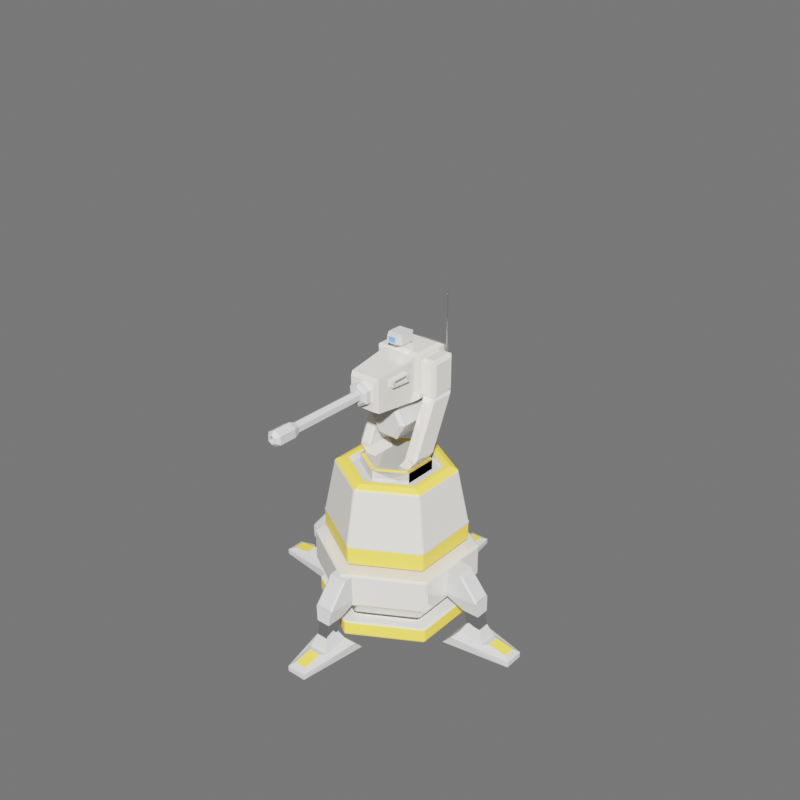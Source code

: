 # Source: Mortar.blend  (saved by Blender 2.93.20; exported with 4.5.12 LTS)
import bpy
from mathutils import Matrix  # noqa: F401  (used for matrix-valued properties, if any)

bpy.ops.wm.read_factory_settings(use_empty=True)
scene = bpy.context.scene
scene.name = 'Scene'

# ---- collections
col_collection = bpy.data.collections.new('Collection'); scene.collection.children.link(col_collection)

# ---- materials (node trees are filled in below, after node groups)
mat_base_color = bpy.data.materials.new('Base Color')
mat_base_color.use_transparent_shadow = False
mat_contrast_color = bpy.data.materials.new('Contrast Color')
mat_contrast_color.use_transparent_shadow = False
mat_shiny_metal = bpy.data.materials.new('Shiny Metal')
mat_shiny_metal.use_transparent_shadow = False
mat_dark_metal = bpy.data.materials.new('Dark Metal')
mat_dark_metal.use_transparent_shadow = False
mat_camera = bpy.data.materials.new('Camera')
mat_camera.use_transparent_shadow = False

# ---- material node trees
mat_base_color.use_nodes = True; mat_base_color.node_tree.nodes.clear()
_N = mat_base_color.node_tree.nodes; _L = mat_base_color.node_tree.links
n0 = _N.new('ShaderNodeBsdfPrincipled'); n0.name = 'Principled BSDF'; n0.location = (10, 300)
n0.distribution = 'GGX'
n0.subsurface_method = 'BURLEY'
n0.inputs[0].default_value = (0.8007, 0.7753, 0.702, 1.0)
n0.inputs[1].default_value = 0.3448
n0.inputs[2].default_value = 0.0
n0.inputs[3].default_value = 1.45
n0.inputs[27].default_value = (0.0, 0.0, 0.0, 1.0)
n0.inputs[28].default_value = 1.0
n1 = _N.new('ShaderNodeOutputMaterial'); n1.name = 'Material Output'; n1.location = (300, 300)
_L.new(n0.outputs[0], n1.inputs[0])
n1.is_active_output = True
mat_contrast_color.use_nodes = True; mat_contrast_color.node_tree.nodes.clear()
_N = mat_contrast_color.node_tree.nodes; _L = mat_contrast_color.node_tree.links
n0 = _N.new('ShaderNodeBsdfPrincipled'); n0.name = 'Principled BSDF'; n0.location = (10, 300)
n0.distribution = 'GGX'
n0.subsurface_method = 'BURLEY'
n0.inputs[0].default_value = (0.8, 0.555, 0.05707, 1.0)
n0.inputs[3].default_value = 1.45
n0.inputs[27].default_value = (0.0, 0.0, 0.0, 1.0)
n0.inputs[28].default_value = 1.0
n1 = _N.new('ShaderNodeOutputMaterial'); n1.name = 'Material Output'; n1.location = (300, 300)
_L.new(n0.outputs[0], n1.inputs[0])
n1.is_active_output = True
mat_shiny_metal.use_nodes = True; mat_shiny_metal.node_tree.nodes.clear()
_N = mat_shiny_metal.node_tree.nodes; _L = mat_shiny_metal.node_tree.links
n0 = _N.new('ShaderNodeBsdfPrincipled'); n0.name = 'Principled BSDF'; n0.location = (10, 300)
n0.distribution = 'GGX'
n0.subsurface_method = 'BURLEY'
n0.inputs[1].default_value = 1.0
n0.inputs[2].default_value = 0.0
n0.inputs[3].default_value = 1.45
n0.inputs[27].default_value = (0.0, 0.0, 0.0, 1.0)
n0.inputs[28].default_value = 1.0
n1 = _N.new('ShaderNodeOutputMaterial'); n1.name = 'Material Output'; n1.location = (300, 300)
_L.new(n0.outputs[0], n1.inputs[0])
n1.is_active_output = True
mat_dark_metal.use_nodes = True; mat_dark_metal.node_tree.nodes.clear()
_N = mat_dark_metal.node_tree.nodes; _L = mat_dark_metal.node_tree.links
n0 = _N.new('ShaderNodeBsdfPrincipled'); n0.name = 'Principled BSDF'; n0.location = (10, 300)
n0.distribution = 'GGX'
n0.subsurface_method = 'BURLEY'
n0.inputs[0].default_value = (0.448, 0.448, 0.448, 1.0)
n0.inputs[3].default_value = 1.45
n0.inputs[27].default_value = (0.0, 0.0, 0.0, 1.0)
n0.inputs[28].default_value = 1.0
n1 = _N.new('ShaderNodeOutputMaterial'); n1.name = 'Material Output'; n1.location = (300, 300)
_L.new(n0.outputs[0], n1.inputs[0])
n1.is_active_output = True
mat_camera.use_nodes = True; mat_camera.node_tree.nodes.clear()
_N = mat_camera.node_tree.nodes; _L = mat_camera.node_tree.links
n0 = _N.new('ShaderNodeBsdfPrincipled'); n0.name = 'Principled BSDF'; n0.location = (10, 300)
n0.distribution = 'GGX'
n0.subsurface_method = 'BURLEY'
n0.inputs[0].default_value = (0.1033, 0.2736, 0.7613, 1.0)
n0.inputs[2].default_value = 0.0
n0.inputs[3].default_value = 1.45
n0.inputs[27].default_value = (0.0, 0.0, 0.0, 1.0)
n0.inputs[28].default_value = 1.0
n1 = _N.new('ShaderNodeOutputMaterial'); n1.name = 'Material Output'; n1.location = (300, 300)
_L.new(n0.outputs[0], n1.inputs[0])
n1.is_active_output = True

# ---- world
world_world = bpy.data.worlds.new('World'); scene.world = world_world
world_world.use_nodes = True; world_world.node_tree.nodes.clear()
_N = world_world.node_tree.nodes; _L = world_world.node_tree.links
n0 = _N.new('ShaderNodeOutputWorld'); n0.name = 'World Output'; n0.location = (300, 300)
n1 = _N.new('ShaderNodeBackground'); n1.name = 'Background'; n1.location = (10, 300)
n1.inputs[0].default_value = (0.05088, 0.05088, 0.05088, 1.0)
_L.new(n1.outputs[0], n0.inputs[0])
n0.is_active_output = True
world_world.color = (0.05088, 0.05088, 0.05088)
world_world.use_sun_shadow = False
world_world.sun_shadow_jitter_overblur = 0.0

# ---- meshes
me_cylinder = bpy.data.meshes.new('Cylinder')
me_cylinder.from_pydata([(0.0, 0.06387, -0.5), (0.0, 0.1639, -0.5), (0.433, 0.06387, -0.25), (0.433, 0.1639, -0.25), (0.433, 0.06387, 0.25), (0.433, 0.1639, 0.25), (-4.371e-08, 0.06387, 0.5), (-4.371e-08, 0.1639, 0.5), (-0.433, 0.06387, 0.25), (-0.433, 0.1639, 0.25), (-0.433, 0.06387, -0.25), (-0.433, 0.1639, -0.25), (0.3406, 0.1639, -0.1967), (-3.16e-09, 0.1639, -0.3933), (0.3406, 0.1639, 0.1967), (-3.754e-08, 0.1639, 0.3933), (-0.3406, 0.1639, 0.1967), (-0.3406, 0.1639, -0.1967), (0.3406, 0.2391, -0.1967), (-3.509e-09, 0.2391, -0.3933), (0.3406, 0.2391, 0.1967), (-3.789e-08, 0.2391, 0.3933), (-0.3406, 0.2391, 0.1967), (-0.3406, 0.2391, -0.1967), (0.3762, 0.2391, -0.2172), (-2.837e-09, 0.2391, -0.4344), (0.3762, 0.2391, 0.2172), (-4.082e-08, 0.2391, 0.4344), (-0.3762, 0.2391, 0.2172), (-0.3762, 0.2391, -0.2172), (0.3762, 0.2646, -0.2172), (-2.934e-09, 0.2646, -0.4344), (0.3762, 0.2646, 0.2172), (-4.091e-08, 0.2646, 0.4344), (-0.3762, 0.2646, 0.2172), (-0.3762, 0.2646, -0.2172), (0.3376, 0.2646, -0.1949), (-3.653e-09, 0.2646, -0.3898), (0.3376, 0.2646, 0.1949), (-3.773e-08, 0.2646, 0.3898), (-0.3376, 0.2646, 0.1949), (-0.3376, 0.2646, -0.1949), (0.3376, 0.3045, -0.1949), (-3.277e-09, 0.3045, -0.3898), (0.3376, 0.3045, 0.1949), (-3.736e-08, 0.3045, 0.3898), (-0.3376, 0.3045, 0.1949), (-0.3376, 0.3045, -0.1949), (0.4541, 0.3045, -0.2622), (-9.788e-10, 0.3045, -0.5244), (0.4541, 0.3045, 0.2622), (-4.682e-08, 0.3045, 0.5244), (-0.4541, 0.3045, 0.2622), (-0.4541, 0.3045, -0.2622), (0.4541, 0.5244, -0.2622), (-1.876e-09, 0.5244, -0.5244), (0.4541, 0.5244, 0.2622), (-4.772e-08, 0.5244, 0.5244), (-0.4541, 0.5244, 0.2622), (-0.4541, 0.5244, -0.2622), (0.2924, 0.5244, -0.1688), (-8.285e-09, 0.5244, -0.3376), (0.2924, 0.5244, 0.1688), (-3.78e-08, 0.5244, 0.3376), (-0.2924, 0.5244, 0.1688), (-0.2924, 0.5244, -0.1688), (0.2924, 0.562, -0.1688), (-1.113e-08, 0.562, -0.3376), (0.2924, 0.562, 0.1688), (-4.064e-08, 0.562, 0.3376), (-0.2924, 0.562, 0.1688), (-0.2924, 0.562, -0.1688), (0.3955, 0.562, -0.2283), (-8.042e-09, 0.562, -0.4567), (0.3955, 0.562, 0.2283), (-4.797e-08, 0.562, 0.4567), (-0.3955, 0.562, 0.2283), (-0.3955, 0.562, -0.2283), (0.3955, 0.6915, -0.2283), (-1.338e-08, 0.6915, -0.4567), (0.3955, 0.6915, 0.2283), (-5.331e-08, 0.6915, 0.4567), (-0.3955, 0.6915, 0.2283), (-0.3955, 0.6915, -0.2283), (0.3955, 0.6915, -0.2283), (-1.338e-08, 0.6915, -0.4567), (0.3955, 0.6915, 0.2283), (-5.331e-08, 0.6915, 0.4567), (-0.3955, 0.6915, 0.2283), (-0.3955, 0.6915, -0.2283), (0.3331, 1.054, -0.1923), (-2.281e-08, 1.054, -0.3847), (0.3331, 1.054, 0.1923), (-5.644e-08, 1.054, 0.3847), (-0.3331, 1.054, 0.1923), (-0.3331, 1.054, -0.1923), (0.2897, 1.074, -0.1672), (-2.242e-08, 1.074, -0.3345), (0.2897, 1.074, 0.1672), (-5.167e-08, 1.074, 0.3345), (-0.2897, 1.074, 0.1672), (-0.2897, 1.074, -0.1672), (0.2486, 1.074, -0.1435), (-2.206e-08, 1.074, -0.287), (0.2486, 1.074, 0.1435), (-4.715e-08, 1.074, 0.287), (-0.2486, 1.074, 0.1435), (-0.2486, 1.074, -0.1435), (0.2486, 1.044, -0.1435), (-2.206e-08, 1.044, -0.287), (0.2486, 1.044, 0.1435), (-4.715e-08, 1.044, 0.287), (-0.2486, 1.044, 0.1435), (-0.2486, 1.044, -0.1435), (0.0, 1.026, -0.2477), (0.2145, 1.026, -0.1238), (0.2145, 1.026, 0.1238), (-2.165e-08, 1.026, 0.2477), (-0.2145, 1.026, 0.1238), (-0.2145, 1.026, -0.1238), (-1.109e-09, 0.04528, -0.4442), (0.3847, 0.04528, -0.2221), (0.3847, 0.04528, 0.2221), (-3.994e-08, 0.04528, 0.4442), (-0.3847, 0.04528, 0.2221), (-0.3847, 0.04528, -0.2221)], [], [(0, 1, 3, 2), (2, 3, 5, 4), (4, 5, 7, 6), (6, 7, 9, 8), (5, 3, 12, 14), (8, 9, 11, 10), (10, 11, 1, 0), (4, 6, 123, 122), (15, 14, 20, 21), (11, 9, 16, 17), (3, 1, 13, 12), (7, 5, 14, 15), (1, 11, 17, 13), (9, 7, 15, 16), (20, 18, 24, 26), (12, 13, 19, 18), (13, 17, 23, 19), (16, 15, 21, 22), (14, 12, 18, 20), (17, 16, 22, 23), (24, 25, 31, 30), (23, 22, 28, 29), (21, 20, 26, 27), (18, 19, 25, 24), (19, 23, 29, 25), (22, 21, 27, 28), (35, 34, 40, 41), (25, 29, 35, 31), (28, 27, 33, 34), (26, 24, 30, 32), (29, 28, 34, 35), (27, 26, 32, 33), (37, 41, 47, 43), (33, 32, 38, 39), (30, 31, 37, 36), (31, 35, 41, 37), (34, 33, 39, 40), (32, 30, 36, 38), (47, 46, 52, 53), (40, 39, 45, 46), (38, 36, 42, 44), (41, 40, 46, 47), (39, 38, 44, 45), (36, 37, 43, 42), (49, 53, 59, 55), (45, 44, 50, 51), (42, 43, 49, 48), (43, 47, 53, 49), (46, 45, 51, 52), (44, 42, 48, 50), (59, 58, 64, 65), (52, 51, 57, 58), (50, 48, 54, 56), (53, 52, 58, 59), (51, 50, 56, 57), (48, 49, 55, 54), (61, 65, 71, 67), (57, 56, 62, 63), (54, 55, 61, 60), (55, 59, 65, 61), (58, 57, 63, 64), (56, 54, 60, 62), (71, 70, 76, 77), (64, 63, 69, 70), (62, 60, 66, 68), (65, 64, 70, 71), (63, 62, 68, 69), (60, 61, 67, 66), (76, 75, 81, 82), (69, 68, 74, 75), (66, 67, 73, 72), (67, 71, 77, 73), (70, 69, 75, 76), (68, 66, 72, 74), (81, 80, 86, 87), (74, 72, 78, 80), (77, 76, 82, 83), (75, 74, 80, 81), (72, 73, 79, 78), (73, 77, 83, 79), (86, 84, 90, 92), (78, 79, 85, 84), (79, 83, 89, 85), (82, 81, 87, 88), (80, 78, 84, 86), (83, 82, 88, 89), (90, 91, 97, 96), (89, 88, 94, 95), (87, 86, 92, 93), (84, 85, 91, 90), (85, 89, 95, 91), (88, 87, 93, 94), (101, 100, 106, 107), (91, 95, 101, 97), (94, 93, 99, 100), (92, 90, 96, 98), (95, 94, 100, 101), (93, 92, 98, 99), (103, 107, 113, 109), (99, 98, 104, 105), (96, 97, 103, 102), (97, 101, 107, 103), (100, 99, 105, 106), (98, 96, 102, 104), (108, 109, 113, 112, 111, 110), (106, 105, 111, 112), (104, 102, 108, 110), (107, 106, 112, 113), (105, 104, 110, 111), (102, 103, 109, 108), (114, 115, 116, 117, 118, 119), (120, 121, 122, 123, 124, 125), (10, 0, 120, 125), (6, 8, 124, 123), (2, 4, 122, 121), (8, 10, 125, 124), (0, 2, 121, 120)])
me_cylinder.polygons.foreach_set('material_index', [1, 1, 1, 1, 0, 1, 1, 0, 2, 0, 0, 0, 0, 0, 0, 2, 2, 2, 2, 2, 1, 0, 0, 0, 0, 2, 0, 1, 1, 1, 1, 1, 2, 0, 0, 0, 2, 0, 0, 2, 2, 2, 2, 2, 0, 0, 0, 0, 0, 0, 0, 0, 0, 0, 0, 0, 2, 0, 0, 0, 0, 0, 1, 2, 2, 2, 2, 2, 1, 1, 1, 1, 1, 1, 0, 1, 1, 1, 1, 1, 0, 0, 0, 0, 0, 0, 1, 0, 0, 0, 0, 0, 1, 1, 1, 1, 1, 1, 0, 1, 1, 1, 1, 1, 3, 0, 0, 0, 0, 0, 0, 0, 0, 0, 0, 0, 0])
_uv = me_cylinder.uv_layers.new(name='UVMap')
_uv.uv.foreach_set('vector', [1.0, 0.5, 1.0, 1.0, 0.8333, 1.0, 0.8333, 0.5, 0.8333, 0.5, 0.8333, 1.0, 0.6667, 1.0, 0.6667, 0.5, 0.6667, 0.5, 0.6667, 1.0, 0.5, 1.0, 0.5, 0.5, 0.5, 0.5, 0.5, 1.0, 0.3333, 1.0, 0.3333, 0.5, 0.6667, 1.0, 0.8333, 1.0, 0.8333, 1.0, 0.6667, 1.0, 0.3333, 0.5, 0.3333, 1.0, 0.1667, 1.0, 0.1667, 0.5, 0.1667, 0.5, 0.1667, 1.0, -8.941e-08, 1.0, -8.941e-08, 0.5, 0.6667, 0.5, 0.5, 0.5, 0.5, 0.5, 0.6667, 0.5, 0.5, 1.0, 0.6667, 1.0, 0.6667, 1.0, 0.5, 1.0, 0.1667, 1.0, 0.3333, 1.0, 0.3333, 1.0, 0.1667, 1.0, 0.8333, 1.0, 1.0, 1.0, 1.0, 1.0, 0.8333, 1.0, 0.5, 1.0, 0.6667, 1.0, 0.6667, 1.0, 0.5, 1.0, -8.941e-08, 1.0, 0.1667, 1.0, 0.1667, 1.0, -8.941e-08, 1.0, 0.3333, 1.0, 0.5, 1.0, 0.5, 1.0, 0.3333, 1.0, 0.6667, 1.0, 0.8333, 1.0, 0.8333, 1.0, 0.6667, 1.0, 0.8333, 1.0, 1.0, 1.0, 1.0, 1.0, 0.8333, 1.0, -8.941e-08, 1.0, 0.1667, 1.0, 0.1667, 1.0, -8.941e-08, 1.0, 0.3333, 1.0, 0.5, 1.0, 0.5, 1.0, 0.3333, 1.0, 0.6667, 1.0, 0.8333, 1.0, 0.8333, 1.0, 0.6667, 1.0, 0.1667, 1.0, 0.3333, 1.0, 0.3333, 1.0, 0.1667, 1.0, 0.8333, 1.0, 1.0, 1.0, 1.0, 1.0, 0.8333, 1.0, 0.1667, 1.0, 0.3333, 1.0, 0.3333, 1.0, 0.1667, 1.0, 0.5, 1.0, 0.6667, 1.0, 0.6667, 1.0, 0.5, 1.0, 0.8333, 1.0, 1.0, 1.0, 1.0, 1.0, 0.8333, 1.0, -8.941e-08, 1.0, 0.1667, 1.0, 0.1667, 1.0, -8.941e-08, 1.0, 0.3333, 1.0, 0.5, 1.0, 0.5, 1.0, 0.3333, 1.0, 0.1667, 1.0, 0.3333, 1.0, 0.3333, 1.0, 0.1667, 1.0, -8.941e-08, 1.0, 0.1667, 1.0, 0.1667, 1.0, -8.941e-08, 1.0, 0.3333, 1.0, 0.5, 1.0, 0.5, 1.0, 0.3333, 1.0, 0.6667, 1.0, 0.8333, 1.0, 0.8333, 1.0, 0.6667, 1.0, 0.1667, 1.0, 0.3333, 1.0, 0.3333, 1.0, 0.1667, 1.0, 0.5, 1.0, 0.6667, 1.0, 0.6667, 1.0, 0.5, 1.0, -8.941e-08, 1.0, 0.1667, 1.0, 0.1667, 1.0, -8.941e-08, 1.0, 0.5, 1.0, 0.6667, 1.0, 0.6667, 1.0, 0.5, 1.0, 0.8333, 1.0, 1.0, 1.0, 1.0, 1.0, 0.8333, 1.0, -8.941e-08, 1.0, 0.1667, 1.0, 0.1667, 1.0, -8.941e-08, 1.0, 0.3333, 1.0, 0.5, 1.0, 0.5, 1.0, 0.3333, 1.0, 0.6667, 1.0, 0.8333, 1.0, 0.8333, 1.0, 0.6667, 1.0, 0.1667, 1.0, 0.3333, 1.0, 0.3333, 1.0, 0.1667, 1.0, 0.3333, 1.0, 0.5, 1.0, 0.5, 1.0, 0.3333, 1.0, 0.6667, 1.0, 0.8333, 1.0, 0.8333, 1.0, 0.6667, 1.0, 0.1667, 1.0, 0.3333, 1.0, 0.3333, 1.0, 0.1667, 1.0, 0.5, 1.0, 0.6667, 1.0, 0.6667, 1.0, 0.5, 1.0, 0.8333, 1.0, 1.0, 1.0, 1.0, 1.0, 0.8333, 1.0, -8.941e-08, 1.0, 0.1667, 1.0, 0.1667, 1.0, -8.941e-08, 1.0, 0.5, 1.0, 0.6667, 1.0, 0.6667, 1.0, 0.5, 1.0, 0.8333, 1.0, 1.0, 1.0, 1.0, 1.0, 0.8333, 1.0, -8.941e-08, 1.0, 0.1667, 1.0, 0.1667, 1.0, -8.941e-08, 1.0, 0.3333, 1.0, 0.5, 1.0, 0.5, 1.0, 0.3333, 1.0, 0.6667, 1.0, 0.8333, 1.0, 0.8333, 1.0, 0.6667, 1.0, 0.1667, 1.0, 0.3333, 1.0, 0.3333, 1.0, 0.1667, 1.0, 0.3333, 1.0, 0.5, 1.0, 0.5, 1.0, 0.3333, 1.0, 0.6667, 1.0, 0.8333, 1.0, 0.8333, 1.0, 0.6667, 1.0, 0.1667, 1.0, 0.3333, 1.0, 0.3333, 1.0, 0.1667, 1.0, 0.5, 1.0, 0.6667, 1.0, 0.6667, 1.0, 0.5, 1.0, 0.8333, 1.0, 1.0, 1.0, 1.0, 1.0, 0.8333, 1.0, -8.941e-08, 1.0, 0.1667, 1.0, 0.1667, 1.0, -8.941e-08, 1.0, 0.5, 1.0, 0.6667, 1.0, 0.6667, 1.0, 0.5, 1.0, 0.8333, 1.0, 1.0, 1.0, 1.0, 1.0, 0.8333, 1.0, -8.941e-08, 1.0, 0.1667, 1.0, 0.1667, 1.0, -8.941e-08, 1.0, 0.3333, 1.0, 0.5, 1.0, 0.5, 1.0, 0.3333, 1.0, 0.6667, 1.0, 0.8333, 1.0, 0.8333, 1.0, 0.6667, 1.0, 0.1667, 1.0, 0.3333, 1.0, 0.3333, 1.0, 0.1667, 1.0, 0.3333, 1.0, 0.5, 1.0, 0.5, 1.0, 0.3333, 1.0, 0.6667, 1.0, 0.8333, 1.0, 0.8333, 1.0, 0.6667, 1.0, 0.1667, 1.0, 0.3333, 1.0, 0.3333, 1.0, 0.1667, 1.0, 0.5, 1.0, 0.6667, 1.0, 0.6667, 1.0, 0.5, 1.0, 0.8333, 1.0, 1.0, 1.0, 1.0, 1.0, 0.8333, 1.0, 0.3333, 1.0, 0.5, 1.0, 0.5, 1.0, 0.3333, 1.0, 0.5, 1.0, 0.6667, 1.0, 0.6667, 1.0, 0.5, 1.0, 0.8333, 1.0, 1.0, 1.0, 1.0, 1.0, 0.8333, 1.0, -8.941e-08, 1.0, 0.1667, 1.0, 0.1667, 1.0, -8.941e-08, 1.0, 0.3333, 1.0, 0.5, 1.0, 0.5, 1.0, 0.3333, 1.0, 0.6667, 1.0, 0.8333, 1.0, 0.8333, 1.0, 0.6667, 1.0, 0.5, 1.0, 0.6667, 1.0, 0.6667, 1.0, 0.5, 1.0, 0.6667, 1.0, 0.8333, 1.0, 0.8333, 1.0, 0.6667, 1.0, 0.1667, 1.0, 0.3333, 1.0, 0.3333, 1.0, 0.1667, 1.0, 0.5, 1.0, 0.6667, 1.0, 0.6667, 1.0, 0.5, 1.0, 0.8333, 1.0, 1.0, 1.0, 1.0, 1.0, 0.8333, 1.0, -8.941e-08, 1.0, 0.1667, 1.0, 0.1667, 1.0, -8.941e-08, 1.0, 0.6667, 1.0, 0.8333, 1.0, 0.8333, 1.0, 0.6667, 1.0, 0.8333, 1.0, 1.0, 1.0, 1.0, 1.0, 0.8333, 1.0, -8.941e-08, 1.0, 0.1667, 1.0, 0.1667, 1.0, -8.941e-08, 1.0, 0.3333, 1.0, 0.5, 1.0, 0.5, 1.0, 0.3333, 1.0, 0.6667, 1.0, 0.8333, 1.0, 0.8333, 1.0, 0.6667, 1.0, 0.1667, 1.0, 0.3333, 1.0, 0.3333, 1.0, 0.1667, 1.0, 0.8333, 1.0, 1.0, 1.0, 1.0, 1.0, 0.8333, 1.0, 0.1667, 1.0, 0.3333, 1.0, 0.3333, 1.0, 0.1667, 1.0, 0.5, 1.0, 0.6667, 1.0, 0.6667, 1.0, 0.5, 1.0, 0.8333, 1.0, 1.0, 1.0, 1.0, 1.0, 0.8333, 1.0, -8.941e-08, 1.0, 0.1667, 1.0, 0.1667, 1.0, -8.941e-08, 1.0, 0.3333, 1.0, 0.5, 1.0, 0.5, 1.0, 0.3333, 1.0, 0.1667, 1.0, 0.3333, 1.0, 0.3333, 1.0, 0.1667, 1.0, -8.941e-08, 1.0, 0.1667, 1.0, 0.1667, 1.0, -8.941e-08, 1.0, 0.3333, 1.0, 0.5, 1.0, 0.5, 1.0, 0.3333, 1.0, 0.6667, 1.0, 0.8333, 1.0, 0.8333, 1.0, 0.6667, 1.0, 0.1667, 1.0, 0.3333, 1.0, 0.3333, 1.0, 0.1667, 1.0, 0.5, 1.0, 0.6667, 1.0, 0.6667, 1.0, 0.5, 1.0, -8.941e-08, 1.0, 0.1667, 1.0, 0.1667, 1.0, -8.941e-08, 1.0, 0.5, 1.0, 0.6667, 1.0, 0.6667, 1.0, 0.5, 1.0, 0.8333, 1.0, 1.0, 1.0, 1.0, 1.0, 0.8333, 1.0, -8.941e-08, 1.0, 0.1667, 1.0, 0.1667, 1.0, -8.941e-08, 1.0, 0.3333, 1.0, 0.5, 1.0, 0.5, 1.0, 0.3333, 1.0, 0.6667, 1.0, 0.8333, 1.0, 0.8333, 1.0, 0.6667, 1.0, 0.4578, 0.37, 0.25, 0.49, 0.04215, 0.37, 0.04215, 0.13, 0.25, 0.01, 0.4578, 0.13, 0.3333, 1.0, 0.5, 1.0, 0.5, 1.0, 0.3333, 1.0, 0.6667, 1.0, 0.8333, 1.0, 0.8333, 1.0, 0.6667, 1.0, 0.1667, 1.0, 0.3333, 1.0, 0.3333, 1.0, 0.1667, 1.0, 0.5, 1.0, 0.6667, 1.0, 0.6667, 1.0, 0.5, 1.0, 0.8333, 1.0, 1.0, 1.0, 1.0, 1.0, 0.8333, 1.0, 0.75, 0.49, 0.9578, 0.37, 0.9578, 0.13, 0.75, 0.01, 0.5422, 0.13, 0.5422, 0.37, 0.75, 0.49, 0.9578, 0.37, 0.9578, 0.13, 0.75, 0.01, 0.5422, 0.13, 0.5422, 0.37, 0.1667, 0.5, -8.941e-08, 0.5, -8.941e-08, 0.5, 0.1667, 0.5, 0.5, 0.5, 0.3333, 0.5, 0.3333, 0.5, 0.5, 0.5, 0.8333, 0.5, 0.6667, 0.5, 0.6667, 0.5, 0.8333, 0.5, 0.3333, 0.5, 0.1667, 0.5, 0.1667, 0.5, 0.3333, 0.5, 1.0, 0.5, 0.8333, 0.5, 0.8333, 0.5, 1.0, 0.5])
me_cylinder.materials.append(mat_base_color)
me_cylinder.materials.append(mat_contrast_color)
me_cylinder.materials.append(mat_shiny_metal)
me_cylinder.materials.append(mat_dark_metal)
me_cylinder.materials.append(mat_camera)
me_cylinder.use_remesh_fix_poles = True
me_cylinder.use_remesh_preserve_attributes = False
me_cylinder.update()
me_cylinder_001 = bpy.data.meshes.new('Cylinder.001')
me_cylinder_001.from_pydata([(0.0, -0.02217, -0.2217), (0.0, 0.05678, -0.2217), (0.192, -0.02217, -0.1108), (0.192, 0.05678, -0.1108), (0.192, -0.02217, 0.1108), (0.192, 0.05678, 0.1108), (-1.938e-08, -0.02217, 0.2217), (-1.938e-08, 0.05678, 0.2217), (-0.192, -0.02217, 0.1108), (-0.192, 0.05678, 0.1108), (-0.192, -0.02217, -0.1108), (-0.192, 0.05678, -0.1108), (0.1728, 0.0614, -0.09977), (-9.929e-10, 0.0614, -0.1995), (0.1728, 0.0614, 0.09977), (-1.844e-08, 0.0614, 0.1995), (-0.1728, 0.0614, 0.09977), (-0.1728, 0.0614, -0.09977), (-0.1599, 0.05475, 0.08444), (-0.2068, 0.1127, 0.08444), (-0.1599, 0.05475, -0.08444), (-0.2068, 0.1127, -0.08444), (-0.08883, 0.05475, 0.08444), (-0.1357, 0.1127, 0.08444), (-0.08883, 0.05475, -0.08444), (-0.1357, 0.1127, -0.08444), (-0.2068, 0.4752, -0.08951), (-0.2068, 0.4752, -0.2584), (-0.1357, 0.4752, -0.2584), (-0.1357, 0.4752, -0.08951), (-0.2068, 0.7131, -0.08951), (-0.2068, 0.7131, -0.2584), (-0.1357, 0.7131, -0.2584), (-0.1357, 0.7131, -0.08951), (-0.1141, 0.4983, -0.242), (-0.1141, 0.4983, -0.1059), (-0.1141, 0.69, -0.242), (-0.1141, 0.69, -0.1059), (-0.2188, 0.4953, -0.1038), (-0.2188, 0.4953, -0.2441), (-0.2188, 0.6931, -0.1038), (-0.2188, 0.6931, -0.2441), (-0.2168, 0.1307, 0.0674), (-0.2168, 0.1307, -0.08469), (-0.2168, 0.4572, -0.08925), (-0.2168, 0.4572, -0.2413), (-0.1436, 0.4927, -0.08007), (-0.1989, 0.4927, -0.08007), (-0.1436, 0.6957, -0.08007), (-0.1989, 0.6957, -0.08007), (-0.1452, 0.131, 0.08484), (-0.1973, 0.131, 0.08484), (-0.1452, 0.4569, -0.07155), (-0.1973, 0.4569, -0.07155), (-0.202, 0.7195, -0.101), (-0.202, 0.7195, -0.2469), (-0.1405, 0.7195, -0.2469), (-0.1405, 0.7195, -0.101)], [], [(0, 1, 3, 2), (2, 3, 5, 4), (4, 5, 7, 6), (6, 7, 9, 8), (7, 5, 14, 15), (8, 9, 11, 10), (10, 11, 1, 0), (0, 2, 4, 6, 8, 10), (12, 13, 17, 16, 15, 14), (1, 11, 17, 13), (9, 7, 15, 16), (5, 3, 12, 14), (11, 9, 16, 17), (3, 1, 13, 12), (18, 19, 21, 20), (20, 21, 25, 24), (24, 25, 23, 22), (22, 23, 19, 18), (20, 24, 22, 18), (21, 19, 42, 43), (26, 30, 40, 38), (19, 23, 50, 51), (25, 21, 27, 28), (23, 25, 28, 29), (33, 32, 56, 57), (30, 26, 47, 49), (28, 27, 31, 32), (33, 29, 35, 37), (35, 34, 36, 37), (32, 33, 37, 36), (28, 32, 36, 34), (29, 28, 34, 35), (39, 38, 40, 41), (30, 31, 41, 40), (31, 27, 39, 41), (27, 26, 38, 39), (43, 42, 44, 45), (19, 26, 44, 42), (26, 27, 45, 44), (27, 21, 43, 45), (47, 46, 48, 49), (33, 30, 49, 48), (26, 29, 46, 47), (29, 33, 48, 46), (51, 50, 52, 53), (23, 29, 52, 50), (26, 19, 51, 53), (29, 26, 53, 52), (56, 55, 54, 57), (31, 30, 54, 55), (30, 33, 57, 54), (32, 31, 55, 56)])
me_cylinder_001.polygons.foreach_set('material_index', [4, 4, 4, 4, 0, 4, 4, 4, 4, 0, 0, 0, 0, 0, 4, 4, 4, 4, 4, 4, 4, 4, 4, 4, 4, 4, 4, 4, 4, 4, 4, 4, 4, 4, 4, 4, 4, 4, 4, 4, 4, 4, 4, 4, 4, 4, 4, 4, 4, 4, 4, 4])
_uv = me_cylinder_001.uv_layers.new(name='UVMap')
_uv.uv.foreach_set('vector', [1.0, 0.5, 1.0, 1.0, 0.8333, 1.0, 0.8333, 0.5, 0.8333, 0.5, 0.8333, 1.0, 0.6667, 1.0, 0.6667, 0.5, 0.6667, 0.5, 0.6667, 1.0, 0.5, 1.0, 0.5, 0.5, 0.5, 0.5, 0.5, 1.0, 0.3333, 1.0, 0.3333, 0.5, 0.5, 1.0, 0.6667, 1.0, 0.6667, 1.0, 0.5, 1.0, 0.3333, 0.5, 0.3333, 1.0, 0.1667, 1.0, 0.1667, 0.5, 0.1667, 0.5, 0.1667, 1.0, -8.941e-08, 1.0, -8.941e-08, 0.5, 0.75, 0.49, 0.9578, 0.37, 0.9578, 0.13, 0.75, 0.01, 0.5422, 0.13, 0.5422, 0.37, 0.4578, 0.37, 0.25, 0.49, 0.04215, 0.37, 0.04215, 0.13, 0.25, 0.01, 0.4578, 0.13, -8.941e-08, 1.0, 0.1667, 1.0, 0.1667, 1.0, -8.941e-08, 1.0, 0.3333, 1.0, 0.5, 1.0, 0.5, 1.0, 0.3333, 1.0, 0.6667, 1.0, 0.8333, 1.0, 0.8333, 1.0, 0.6667, 1.0, 0.1667, 1.0, 0.3333, 1.0, 0.3333, 1.0, 0.1667, 1.0, 0.8333, 1.0, 1.0, 1.0, 1.0, 1.0, 0.8333, 1.0, 0.375, 0.0, 0.625, 0.0, 0.625, 0.25, 0.375, 0.25, 0.375, 0.25, 0.625, 0.25, 0.625, 0.5, 0.375, 0.5, 0.375, 0.5, 0.625, 0.5, 0.625, 0.75, 0.375, 0.75, 0.375, 0.75, 0.625, 0.75, 0.625, 1.0, 0.375, 1.0, 0.125, 0.5, 0.375, 0.5, 0.375, 0.75, 0.125, 0.75, 0.625, 0.25, 0.625, 0.0, 0.625, 0.0, 0.625, 0.25, 0.625, 1.0, 0.625, 1.0, 0.625, 1.0, 0.625, 1.0, 0.625, 1.0, 0.625, 0.75, 0.625, 0.75, 0.625, 1.0, 0.625, 0.5, 0.625, 0.25, 0.625, 0.25, 0.625, 0.5, 0.625, 0.75, 0.625, 0.5, 0.625, 0.5, 0.625, 0.75, 0.625, 0.75, 0.625, 0.5, 0.625, 0.5, 0.625, 0.75, 0.625, 1.0, 0.625, 1.0, 0.625, 1.0, 0.625, 1.0, 0.625, 0.5, 0.625, 0.25, 0.625, 0.25, 0.625, 0.5, 0.625, 0.75, 0.625, 0.75, 0.625, 0.75, 0.625, 0.75, 0.625, 0.75, 0.625, 0.5, 0.625, 0.5, 0.625, 0.75, 0.625, 0.5, 0.625, 0.75, 0.625, 0.75, 0.625, 0.5, 0.625, 0.5, 0.625, 0.5, 0.625, 0.5, 0.625, 0.5, 0.625, 0.75, 0.625, 0.5, 0.625, 0.5, 0.625, 0.75, 0.625, 0.25, 0.625, 0.0, 0.625, 0.0, 0.625, 0.25, 0.875, 0.75, 0.875, 0.5, 0.875, 0.5, 0.875, 0.75, 0.625, 0.25, 0.625, 0.25, 0.625, 0.25, 0.625, 0.25, 0.625, 0.25, 0.625, 0.0, 0.625, 0.0, 0.625, 0.25, 0.625, 0.25, 0.625, 0.0, 0.625, 0.0, 0.625, 0.25, 0.625, 1.0, 0.625, 1.0, 0.625, 1.0, 0.625, 1.0, 0.625, 0.0, 0.625, 0.25, 0.625, 0.25, 0.625, 0.0, 0.625, 0.25, 0.625, 0.25, 0.625, 0.25, 0.625, 0.25, 0.625, 1.0, 0.625, 0.75, 0.625, 0.75, 0.625, 1.0, 0.625, 0.75, 0.875, 0.75, 0.875, 0.75, 0.625, 0.75, 0.625, 1.0, 0.625, 0.75, 0.625, 0.75, 0.625, 1.0, 0.625, 0.75, 0.625, 0.75, 0.625, 0.75, 0.625, 0.75, 0.625, 1.0, 0.625, 0.75, 0.625, 0.75, 0.625, 1.0, 0.625, 0.75, 0.625, 0.75, 0.625, 0.75, 0.625, 0.75, 0.625, 1.0, 0.625, 1.0, 0.625, 1.0, 0.625, 1.0, 0.625, 0.75, 0.625, 1.0, 0.625, 1.0, 0.625, 0.75, 0.625, 0.5, 0.875, 0.5, 0.875, 0.75, 0.625, 0.75, 0.875, 0.5, 0.875, 0.75, 0.875, 0.75, 0.875, 0.5, 0.875, 0.75, 0.625, 0.75, 0.625, 0.75, 0.875, 0.75, 0.625, 0.5, 0.625, 0.25, 0.625, 0.25, 0.625, 0.5])
me_cylinder_001.materials.append(mat_contrast_color)
me_cylinder_001.materials.append(mat_shiny_metal)
me_cylinder_001.materials.append(mat_dark_metal)
me_cylinder_001.materials.append(mat_camera)
me_cylinder_001.materials.append(mat_base_color)
me_cylinder_001.use_remesh_fix_poles = True
me_cylinder_001.use_remesh_preserve_attributes = False
me_cylinder_001.update()
me_cube_001 = bpy.data.meshes.new('Cube.001')
me_cube_001.from_pydata([(-0.1244, -0.1358, 0.1244), (-0.1244, 0.1358, 0.1244), (-0.1244, -0.1358, -0.1244), (-0.1244, 0.1358, -0.1244), (0.1244, -0.1358, 0.1244), (0.1244, 0.1358, 0.1244), (0.1244, -0.1358, -0.1244), (0.1244, 0.1358, -0.1244), (-0.09845, -0.108, 0.4381), (-0.09845, 0.107, 0.4381), (0.09845, 0.107, 0.4381), (0.09845, -0.108, 0.4381), (-0.09634, 0.152, 0.09634), (-0.09634, 0.152, -0.09634), (0.09634, 0.152, -0.09634), (0.09634, 0.152, 0.09634), (-0.08846, 0.09658, -0.2088), (-0.08846, -0.09658, -0.2088), (0.08846, -0.09658, -0.2088), (0.08846, 0.09658, -0.2088), (-0.07193, 0.07853, -0.2222), (-0.07193, -0.07853, -0.2222), (0.07193, -0.07853, -0.2222), (0.07193, 0.07853, -0.2222), (-0.0828, -0.09094, 0.4673), (-0.0828, 0.08988, 0.4673), (0.0828, 0.08988, 0.4673), (0.0828, -0.09094, 0.4673), (-0.06343, -0.1502, -0.1043), (-0.06343, -0.1502, 0.2404), (0.06343, -0.1502, -0.1043), (0.06343, -0.1502, 0.2404), (0.1269, -0.2601, -0.1043), (0.1269, -0.2601, 0.2404), (0.06343, -0.37, -0.1043), (0.06343, -0.37, 0.2404), (-0.06343, -0.37, -0.1043), (-0.06343, -0.37, 0.2404), (-0.1269, -0.2601, -0.1043), (-0.1269, -0.2601, 0.2404), (0.05164, -0.1707, 0.2613), (-0.05164, -0.1707, 0.2613), (0.1033, -0.2601, 0.2613), (0.05164, -0.3495, 0.2613), (-0.05164, -0.3495, 0.2613), (-0.1033, -0.2601, 0.2613), (-0.04987, -0.1737, -0.1357), (0.04987, -0.1737, -0.1357), (0.09975, -0.2601, -0.1357), (0.04987, -0.3465, -0.1357), (-0.04987, -0.3465, -0.1357), (-0.09975, -0.2601, -0.1357), (-0.06343, -0.07822, -0.1582), (0.06343, -0.07822, -0.1582), (-0.04987, -0.1017, -0.1896), (0.04987, -0.1017, -0.1896), (-0.01309, -0.1502, 0.03248), (0.01309, -0.1502, 0.03248), (0.01309, -0.1502, 0.1036), (-0.01309, -0.1502, 0.1036), (-0.01309, -0.1282, 0.03248), (0.01309, -0.1282, 0.03248), (0.01309, -0.1282, 0.1036), (-0.01309, -0.1282, 0.1036), (0.1159, 0.07576, 0.2143), (0.1159, 0.02462, 0.2143), (0.107, 0.07033, 0.3482), (0.107, 0.02986, 0.3482), (0.1381, 0.07576, 0.2157), (0.1381, 0.02462, 0.2157), (0.1292, 0.07033, 0.3497), (0.1292, 0.02986, 0.3497), (0.1369, 0.06911, 0.2331), (0.1369, 0.03124, 0.2331), (0.1303, 0.06509, 0.3323), (0.1303, 0.03512, 0.3323), (0.1133, 0.06911, 0.2316), (0.1133, 0.03124, 0.2316), (0.1067, 0.06509, 0.3307), (0.1067, 0.03512, 0.3307)], [], [(0, 1, 3, 2), (3, 7, 19, 16), (6, 7, 5, 4), (1, 0, 8, 9), (2, 6, 4, 0), (7, 3, 13, 14), (8, 11, 27, 24), (0, 4, 11, 8), (5, 1, 9, 10), (4, 5, 64, 65), (14, 13, 12, 15), (5, 7, 14, 15), (3, 1, 12, 13), (1, 5, 15, 12), (16, 19, 23, 20), (2, 3, 16, 17), (7, 6, 18, 19), (6, 2, 17, 18), (21, 20, 23, 22), (17, 16, 20, 21), (19, 18, 22, 23), (18, 17, 21, 22), (27, 26, 25, 24), (9, 8, 24, 25), (10, 9, 25, 26), (11, 10, 26, 27), (31, 30, 57, 58), (30, 31, 33, 32), (32, 33, 35, 34), (34, 35, 37, 36), (39, 37, 44, 45), (36, 37, 39, 38), (38, 39, 29, 28), (34, 36, 50, 49), (40, 41, 45, 44, 43, 42), (31, 29, 41, 40), (35, 33, 42, 43), (29, 39, 45, 41), (37, 35, 43, 44), (33, 31, 40, 42), (46, 47, 48, 49, 50, 51), (30, 32, 48, 47), (36, 38, 51, 50), (47, 46, 54, 55), (32, 34, 49, 48), (38, 28, 46, 51), (52, 53, 55, 54), (46, 28, 52, 54), (30, 47, 55, 53), (28, 30, 53, 52), (56, 59, 63, 60), (29, 31, 58, 59), (28, 29, 59, 56), (30, 28, 56, 57), (60, 63, 62, 61), (57, 56, 60, 61), (58, 57, 61, 62), (59, 58, 62, 63), (66, 67, 71, 70), (11, 4, 65, 67), (5, 10, 66, 64), (10, 11, 67, 66), (71, 69, 73, 75), (67, 65, 69, 71), (65, 64, 68, 69), (64, 66, 70, 68), (72, 74, 78, 76), (69, 68, 72, 73), (68, 70, 74, 72), (70, 71, 75, 74), (77, 76, 78, 79), (74, 75, 79, 78), (75, 73, 77, 79), (73, 72, 76, 77)])
me_cube_001.polygons.foreach_set('material_index', [0, 0, 0, 0, 0, 0, 0, 0, 0, 0, 0, 0, 0, 0, 0, 0, 0, 0, 0, 0, 0, 0, 0, 0, 0, 0, 3, 3, 3, 3, 3, 3, 3, 3, 3, 3, 3, 3, 3, 3, 3, 3, 3, 3, 3, 3, 0, 3, 3, 3, 3, 3, 3, 3, 0, 3, 3, 3, 3, 0, 0, 0, 3, 3, 3, 3, 3, 3, 3, 3, 3, 3, 3, 3])
_uv = me_cube_001.uv_layers.new(name='UVMap')
_uv.uv.foreach_set('vector', [0.375, 0.0, 0.625, 0.0, 0.625, 0.25, 0.375, 0.25, 0.625, 0.25, 0.625, 0.5, 0.625, 0.5, 0.625, 0.25, 0.375, 0.5, 0.625, 0.5, 0.625, 0.75, 0.375, 0.75, 0.625, 0.0, 0.375, 0.0, 0.375, 0.0, 0.625, 0.0, 0.125, 0.5, 0.375, 0.5, 0.375, 0.75, 0.125, 0.75, 0.625, 0.5, 0.625, 0.25, 0.625, 0.25, 0.625, 0.5, 0.125, 0.75, 0.375, 0.75, 0.375, 0.75, 0.125, 0.75, 0.125, 0.75, 0.375, 0.75, 0.375, 0.75, 0.125, 0.75, 0.625, 0.75, 0.875, 0.75, 0.875, 0.75, 0.625, 0.75, 0.375, 0.75, 0.625, 0.75, 0.625, 0.75, 0.375, 0.75, 0.625, 0.5, 0.875, 0.5, 0.875, 0.75, 0.625, 0.75, 0.625, 0.75, 0.625, 0.5, 0.625, 0.5, 0.625, 0.75, 0.625, 0.25, 0.625, 0.0, 0.625, 0.0, 0.625, 0.25, 0.875, 0.75, 0.625, 0.75, 0.625, 0.75, 0.875, 0.75, 0.625, 0.25, 0.625, 0.5, 0.625, 0.5, 0.625, 0.25, 0.375, 0.25, 0.625, 0.25, 0.625, 0.25, 0.375, 0.25, 0.625, 0.5, 0.375, 0.5, 0.375, 0.5, 0.625, 0.5, 0.375, 0.5, 0.125, 0.5, 0.125, 0.5, 0.375, 0.5, 0.375, 0.25, 0.625, 0.25, 0.625, 0.5, 0.375, 0.5, 0.375, 0.25, 0.625, 0.25, 0.625, 0.25, 0.375, 0.25, 0.625, 0.5, 0.375, 0.5, 0.375, 0.5, 0.625, 0.5, 0.375, 0.5, 0.125, 0.5, 0.125, 0.5, 0.375, 0.5, 0.375, 0.75, 0.625, 0.75, 0.625, 1.0, 0.375, 1.0, 0.625, 0.0, 0.375, 0.0, 0.375, 0.0, 0.625, 0.0, 0.625, 0.75, 0.875, 0.75, 0.875, 0.75, 0.625, 0.75, 0.375, 0.75, 0.625, 0.75, 0.625, 0.75, 0.375, 0.75, 0.8333, 1.0, 0.8333, 0.5, 0.8333, 0.5, 0.8333, 1.0, 0.8333, 0.5, 0.8333, 1.0, 0.6667, 1.0, 0.6667, 0.5, 0.6667, 0.5, 0.6667, 1.0, 0.5, 1.0, 0.5, 0.5, 0.5, 0.5, 0.5, 1.0, 0.3333, 1.0, 0.3333, 0.5, 0.1667, 1.0, 0.3333, 1.0, 0.3333, 1.0, 0.1667, 1.0, 0.3333, 0.5, 0.3333, 1.0, 0.1667, 1.0, 0.1667, 0.5, 0.1667, 0.5, 0.1667, 1.0, -8.941e-08, 1.0, -8.941e-08, 0.5, 0.5, 0.5, 0.3333, 0.5, 0.3333, 0.5, 0.5, 0.5, 0.4578, 0.37, 0.25, 0.49, 0.04215, 0.37, 0.04215, 0.13, 0.25, 0.01, 0.4578, 0.13, 0.8333, 1.0, 1.0, 1.0, 1.0, 1.0, 0.8333, 1.0, 0.5, 1.0, 0.6667, 1.0, 0.6667, 1.0, 0.5, 1.0, -8.941e-08, 1.0, 0.1667, 1.0, 0.1667, 1.0, -8.941e-08, 1.0, 0.3333, 1.0, 0.5, 1.0, 0.5, 1.0, 0.3333, 1.0, 0.6667, 1.0, 0.8333, 1.0, 0.8333, 1.0, 0.6667, 1.0, 0.75, 0.49, 0.9578, 0.37, 0.9578, 0.13, 0.75, 0.01, 0.5422, 0.13, 0.5422, 0.37, 0.8333, 0.5, 0.6667, 0.5, 0.6667, 0.5, 0.8333, 0.5, 0.3333, 0.5, 0.1667, 0.5, 0.1667, 0.5, 0.3333, 0.5, 0.9578, 0.37, 0.75, 0.49, 0.75, 0.49, 0.9578, 0.37, 0.6667, 0.5, 0.5, 0.5, 0.5, 0.5, 0.6667, 0.5, 0.1667, 0.5, -8.941e-08, 0.5, -8.941e-08, 0.5, 0.1667, 0.5, 1.0, 0.5, 0.8333, 0.5, 0.8333, 0.5, 1.0, 0.5, -8.941e-08, 0.5, -8.941e-08, 0.5, -8.941e-08, 0.5, -8.941e-08, 0.5, 0.8333, 0.5, 0.8333, 0.5, 0.8333, 0.5, 0.8333, 0.5, 1.0, 0.5, 0.8333, 0.5, 0.8333, 0.5, 1.0, 0.5, -8.941e-08, 0.5, -8.941e-08, 1.0, -8.941e-08, 1.0, -8.941e-08, 0.5, 1.0, 1.0, 0.8333, 1.0, 0.8333, 1.0, 1.0, 1.0, -8.941e-08, 0.5, -8.941e-08, 1.0, -8.941e-08, 1.0, -8.941e-08, 0.5, 0.8333, 0.5, 1.0, 0.5, 1.0, 0.5, 0.8333, 0.5, 1.0, 0.5, 1.0, 1.0, 0.8333, 1.0, 0.8333, 0.5, 0.8333, 0.5, 1.0, 0.5, 1.0, 0.5, 0.8333, 0.5, 0.8333, 1.0, 0.8333, 0.5, 0.8333, 0.5, 0.8333, 1.0, 1.0, 1.0, 0.8333, 1.0, 0.8333, 1.0, 1.0, 1.0, 0.625, 0.75, 0.375, 0.75, 0.375, 0.75, 0.625, 0.75, 0.375, 0.75, 0.375, 0.75, 0.375, 0.75, 0.375, 0.75, 0.625, 0.75, 0.625, 0.75, 0.625, 0.75, 0.625, 0.75, 0.625, 0.75, 0.375, 0.75, 0.375, 0.75, 0.625, 0.75, 0.375, 0.75, 0.375, 0.75, 0.375, 0.75, 0.375, 0.75, 0.375, 0.75, 0.375, 0.75, 0.375, 0.75, 0.375, 0.75, 0.375, 0.75, 0.625, 0.75, 0.625, 0.75, 0.375, 0.75, 0.625, 0.75, 0.625, 0.75, 0.625, 0.75, 0.625, 0.75, 0.625, 0.75, 0.625, 0.75, 0.625, 0.75, 0.625, 0.75, 0.375, 0.75, 0.625, 0.75, 0.625, 0.75, 0.375, 0.75, 0.625, 0.75, 0.625, 0.75, 0.625, 0.75, 0.625, 0.75, 0.625, 0.75, 0.375, 0.75, 0.375, 0.75, 0.625, 0.75, 0.375, 0.75, 0.625, 0.75, 0.625, 0.75, 0.375, 0.75, 0.625, 0.75, 0.375, 0.75, 0.375, 0.75, 0.625, 0.75, 0.375, 0.75, 0.375, 0.75, 0.375, 0.75, 0.375, 0.75, 0.375, 0.75, 0.625, 0.75, 0.625, 0.75, 0.375, 0.75])
me_cube_001.materials.append(mat_base_color)
me_cube_001.materials.append(mat_contrast_color)
me_cube_001.materials.append(mat_shiny_metal)
me_cube_001.materials.append(mat_dark_metal)
me_cube_001.materials.append(mat_camera)
me_cube_001.use_remesh_fix_poles = True
me_cube_001.use_remesh_preserve_attributes = False
me_cube_001.update()
me_cylinder_002 = bpy.data.meshes.new('Cylinder.002')
me_cylinder_002.from_pydata([(-0.04611, 0.02662, 0.04733), (-0.04611, -0.02662, 0.04733), (-0.04611, 0.02662, 0.04733), (-0.04611, -0.02662, 0.04733), (-5.78e-10, -0.03338, 0.04733), (0.0289, -0.01669, 0.04733), (0.0289, 0.01669, 0.04733), (-3.496e-09, 0.03338, 0.04733), (-0.0289, 0.01669, 0.04733), (-0.0289, -0.01669, 0.04733), (-5.78e-10, -0.03338, 0.5367), (0.0289, -0.01669, 0.5367), (0.0289, 0.01669, 0.5367), (-3.496e-09, 0.03338, 0.5367), (-0.0289, 0.01669, 0.5367), (-0.0289, -0.01669, 0.5367), (8.495e-11, -0.0506, 0.5801), (0.04382, -0.0253, 0.5801), (0.04382, 0.0253, 0.5801), (-4.339e-09, 0.0506, 0.5801), (-0.04382, 0.0253, 0.5801), (-0.04382, -0.0253, 0.5801), (6.14e-08, -0.0506, 0.6896), (0.04382, -0.0253, 0.6896), (0.04382, 0.0253, 0.6896), (5.698e-08, 0.0506, 0.6896), (-0.04382, 0.0253, 0.6896), (-0.04382, -0.0253, 0.6896), (5.952e-08, -0.02839, 0.7118), (0.02459, -0.0142, 0.7118), (0.02459, 0.0142, 0.7118), (5.704e-08, 0.02839, 0.7118), (-0.02459, 0.0142, 0.7118), (-0.02459, -0.0142, 0.7118), (5.91e-08, -0.02161, 0.7118), (0.01872, -0.01081, 0.7118), (0.01872, 0.01081, 0.7118), (5.721e-08, 0.02161, 0.7118), (-0.01872, 0.01081, 0.7118), (-0.01872, -0.01081, 0.7118), (1.739e-07, -0.02161, 0.637), (0.01872, -0.01081, 0.637), (0.01872, 0.01081, 0.637), (1.72e-07, 0.02161, 0.637), (-0.01872, 0.01081, 0.637), (-0.01872, -0.01081, 0.637)], [], [(0, 1, 3, 2), (8, 9, 15, 14), (15, 10, 16, 21), (6, 7, 13, 12), (4, 5, 11, 10), (9, 4, 10, 15), (7, 8, 14, 13), (5, 6, 12, 11), (20, 21, 27, 26), (13, 14, 20, 19), (11, 12, 18, 17), (14, 15, 21, 20), (12, 13, 19, 18), (10, 11, 17, 16), (27, 22, 28, 33), (18, 19, 25, 24), (16, 17, 23, 22), (21, 16, 22, 27), (19, 20, 26, 25), (17, 18, 24, 23), (32, 33, 39, 38), (25, 26, 32, 31), (23, 24, 30, 29), (26, 27, 33, 32), (24, 25, 31, 30), (22, 23, 29, 28), (39, 34, 40, 45), (30, 31, 37, 36), (28, 29, 35, 34), (33, 28, 34, 39), (31, 32, 38, 37), (29, 30, 36, 35), (40, 41, 42, 43, 44, 45), (37, 38, 44, 43), (35, 36, 42, 41), (38, 39, 45, 44), (36, 37, 43, 42), (34, 35, 41, 40)])
me_cylinder_002.polygons.foreach_set('material_index', [3, 3, 3, 3, 3, 3, 3, 3, 3, 3, 3, 3, 3, 3, 3, 3, 3, 3, 3, 3, 3, 3, 3, 3, 3, 3, 3, 3, 3, 3, 3, 3, 3, 3, 3, 3, 3, 3])
_uv = me_cylinder_002.uv_layers.new(name='UVMap')
_uv.uv.foreach_set('vector', [0.3333, 0.5, 0.1667, 0.5, 0.1667, 0.5, 0.3333, 0.5, 0.3333, 0.5, 0.1667, 0.5, 0.1667, 0.5, 0.3333, 0.5, 0.1667, 0.5, -8.941e-08, 0.5, -8.941e-08, 0.5, 0.1667, 0.5, 0.6667, 0.5, 0.5, 0.5, 0.5, 0.5, 0.6667, 0.5, 1.0, 0.5, 0.8333, 0.5, 0.8333, 0.5, 1.0, 0.5, 0.1667, 0.5, -8.941e-08, 0.5, -8.941e-08, 0.5, 0.1667, 0.5, 0.5, 0.5, 0.3333, 0.5, 0.3333, 0.5, 0.5, 0.5, 0.8333, 0.5, 0.6667, 0.5, 0.6667, 0.5, 0.8333, 0.5, 0.3333, 0.5, 0.1667, 0.5, 0.1667, 0.5, 0.3333, 0.5, 0.5, 0.5, 0.3333, 0.5, 0.3333, 0.5, 0.5, 0.5, 0.8333, 0.5, 0.6667, 0.5, 0.6667, 0.5, 0.8333, 0.5, 0.3333, 0.5, 0.1667, 0.5, 0.1667, 0.5, 0.3333, 0.5, 0.6667, 0.5, 0.5, 0.5, 0.5, 0.5, 0.6667, 0.5, 1.0, 0.5, 0.8333, 0.5, 0.8333, 0.5, 1.0, 0.5, 0.1667, 0.5, -8.941e-08, 0.5, -8.941e-08, 0.5, 0.1667, 0.5, 0.6667, 0.5, 0.5, 0.5, 0.5, 0.5, 0.6667, 0.5, 1.0, 0.5, 0.8333, 0.5, 0.8333, 0.5, 1.0, 0.5, 0.1667, 0.5, -8.941e-08, 0.5, -8.941e-08, 0.5, 0.1667, 0.5, 0.5, 0.5, 0.3333, 0.5, 0.3333, 0.5, 0.5, 0.5, 0.8333, 0.5, 0.6667, 0.5, 0.6667, 0.5, 0.8333, 0.5, 0.3333, 0.5, 0.1667, 0.5, 0.1667, 0.5, 0.3333, 0.5, 0.5, 0.5, 0.3333, 0.5, 0.3333, 0.5, 0.5, 0.5, 0.8333, 0.5, 0.6667, 0.5, 0.6667, 0.5, 0.8333, 0.5, 0.3333, 0.5, 0.1667, 0.5, 0.1667, 0.5, 0.3333, 0.5, 0.6667, 0.5, 0.5, 0.5, 0.5, 0.5, 0.6667, 0.5, 1.0, 0.5, 0.8333, 0.5, 0.8333, 0.5, 1.0, 0.5, 0.1667, 0.5, -8.941e-08, 0.5, -8.941e-08, 0.5, 0.1667, 0.5, 0.6667, 0.5, 0.5, 0.5, 0.5, 0.5, 0.6667, 0.5, 1.0, 0.5, 0.8333, 0.5, 0.8333, 0.5, 1.0, 0.5, 0.1667, 0.5, -8.941e-08, 0.5, -8.941e-08, 0.5, 0.1667, 0.5, 0.5, 0.5, 0.3333, 0.5, 0.3333, 0.5, 0.5, 0.5, 0.8333, 0.5, 0.6667, 0.5, 0.6667, 0.5, 0.8333, 0.5, 0.75, 0.49, 0.9578, 0.37, 0.9578, 0.13, 0.75, 0.01, 0.5422, 0.13, 0.5422, 0.37, 0.5, 0.5, 0.3333, 0.5, 0.3333, 0.5, 0.5, 0.5, 0.8333, 0.5, 0.6667, 0.5, 0.6667, 0.5, 0.8333, 0.5, 0.3333, 0.5, 0.1667, 0.5, 0.1667, 0.5, 0.3333, 0.5, 0.6667, 0.5, 0.5, 0.5, 0.5, 0.5, 0.6667, 0.5, 1.0, 0.5, 0.8333, 0.5, 0.8333, 0.5, 1.0, 0.5])
me_cylinder_002.materials.append(mat_base_color)
me_cylinder_002.materials.append(mat_contrast_color)
me_cylinder_002.materials.append(mat_shiny_metal)
me_cylinder_002.materials.append(mat_dark_metal)
me_cylinder_002.materials.append(mat_camera)
me_cylinder_002.use_remesh_fix_poles = True
me_cylinder_002.use_remesh_preserve_attributes = False
me_cylinder_002.update()
me_cube_002 = bpy.data.meshes.new('Cube.002')
me_cube_002.from_pydata([(0.04907, 0.002544, -0.04907), (0.02615, -0.02615, -0.02615), (0.04907, 0.002544, 0.04907), (0.02615, -0.02615, 0.02615), (-0.04907, 0.002544, -0.04907), (-0.02615, -0.02615, -0.02615), (-0.04907, 0.002544, 0.04907), (-0.02615, -0.02615, 0.02615), (0.04907, 0.06893, 0.04907), (0.04907, 0.06893, -0.04907), (-0.04907, 0.06893, 0.04907), (-0.04907, 0.06893, -0.04907), (-0.03229, 0.01389, 0.08554), (0.03229, 0.01389, 0.08554), (-0.03229, 0.05758, 0.08554), (0.03229, 0.05758, 0.08554), (-0.02713, 0.01738, 0.08554), (0.02713, 0.01738, 0.08554), (-0.02713, 0.05409, 0.08554), (0.02713, 0.05409, 0.08554), (-0.02713, 0.01738, 0.07772), (0.02713, 0.01738, 0.07772), (-0.02713, 0.05409, 0.07772), (0.02713, 0.05409, 0.07772), (0.04015, 0.008576, -0.05356), (-0.04015, 0.008576, -0.05356), (0.04015, 0.0629, -0.05356), (-0.04015, 0.0629, -0.05356), (0.04907, 0.06893, 0.04907), (0.04907, 0.06893, -0.04907), (-0.04907, 0.06893, 0.04907), (-0.04907, 0.06893, -0.04907)], [], [(0, 2, 3, 1), (2, 6, 7, 3), (6, 4, 5, 7), (4, 0, 1, 5), (0, 9, 8, 2), (7, 5, 1, 3), (10, 30, 31, 11), (6, 10, 11, 4), (11, 27, 25, 4), (8, 15, 13, 2), (15, 19, 17, 13), (6, 12, 14, 10), (2, 13, 12, 6), (10, 14, 15, 8), (16, 20, 22, 18), (13, 17, 16, 12), (12, 16, 18, 14), (14, 18, 19, 15), (21, 23, 22, 20), (18, 22, 23, 19), (19, 23, 21, 17), (17, 21, 20, 16), (25, 27, 26, 24), (4, 25, 24, 0), (0, 24, 26, 9), (9, 26, 27, 11), (28, 29, 31, 30), (9, 29, 28, 8), (11, 31, 29, 9), (8, 28, 30, 10)])
me_cube_002.polygons.foreach_set('material_index', [3, 3, 3, 3, 3, 3, 3, 3, 3, 3, 3, 3, 3, 3, 3, 3, 3, 3, 4, 3, 3, 3, 3, 3, 3, 3, 3, 3, 3, 3])
_uv = me_cube_002.uv_layers.new(name='UVMap')
_uv.uv.foreach_set('vector', [0.375, 0.0, 0.375, 0.25, 0.625, 0.25, 0.625, 0.0, 0.375, 0.25, 0.375, 0.5, 0.625, 0.5, 0.625, 0.25, 0.375, 0.5, 0.375, 0.75, 0.625, 0.75, 0.625, 0.5, 0.375, 0.75, 0.375, 1.0, 0.625, 1.0, 0.625, 0.75, 0.375, 0.0, 0.375, 0.0, 0.375, 0.25, 0.375, 0.25, 0.625, 0.5, 0.625, 0.75, 0.875, 0.75, 0.875, 0.5, 0.375, 0.5, 0.375, 0.5, 0.375, 0.75, 0.375, 0.75, 0.375, 0.5, 0.375, 0.5, 0.375, 0.75, 0.375, 0.75, 0.375, 0.75, 0.375, 0.75, 0.375, 0.75, 0.375, 0.75, 0.375, 0.25, 0.375, 0.25, 0.375, 0.25, 0.375, 0.25, 0.375, 0.25, 0.375, 0.25, 0.375, 0.25, 0.375, 0.25, 0.375, 0.5, 0.375, 0.5, 0.375, 0.5, 0.375, 0.5, 0.375, 0.25, 0.375, 0.25, 0.375, 0.5, 0.375, 0.5, 0.375, 0.5, 0.375, 0.5, 0.125, 0.5, 0.125, 0.5, 0.375, 0.5, 0.375, 0.5, 0.375, 0.5, 0.375, 0.5, 0.375, 0.25, 0.375, 0.25, 0.375, 0.5, 0.375, 0.5, 0.375, 0.5, 0.375, 0.5, 0.375, 0.5, 0.375, 0.5, 0.375, 0.5, 0.375, 0.5, 0.125, 0.5, 0.125, 0.5, 0.375, 0.25, 0.375, 0.25, 0.375, 0.5, 0.375, 0.5, 0.375, 0.5, 0.375, 0.5, 0.125, 0.5, 0.125, 0.5, 0.375, 0.25, 0.375, 0.25, 0.375, 0.25, 0.375, 0.25, 0.375, 0.25, 0.375, 0.25, 0.375, 0.5, 0.375, 0.5, 0.375, 0.75, 0.375, 0.75, 0.375, 1.0, 0.375, 1.0, 0.375, 0.75, 0.375, 0.75, 0.375, 1.0, 0.375, 1.0, 0.375, 0.0, 0.375, 0.0, 0.375, 0.0, 0.375, 0.0, 0.125, 0.75, 0.125, 0.75, 0.375, 0.75, 0.375, 0.75, 0.125, 0.5, 0.125, 0.75, 0.375, 0.75, 0.375, 0.5, 0.375, 0.0, 0.375, 0.0, 0.375, 0.25, 0.375, 0.25, 0.375, 0.75, 0.375, 0.75, 0.125, 0.75, 0.125, 0.75, 0.125, 0.5, 0.125, 0.5, 0.375, 0.5, 0.375, 0.5])
me_cube_002.materials.append(mat_base_color)
me_cube_002.materials.append(mat_contrast_color)
me_cube_002.materials.append(mat_shiny_metal)
me_cube_002.materials.append(mat_dark_metal)
me_cube_002.materials.append(mat_camera)
me_cube_002.use_remesh_fix_poles = True
me_cube_002.use_remesh_preserve_attributes = False
me_cube_002.update()
me_cylinder_011 = bpy.data.meshes.new('Cylinder.011')
me_cylinder_011.from_pydata([(0.0, 0.1087, -0.002845), (0.0, 0.5567, -0.002845), (0.002464, 0.1087, -0.001423), (0.002464, 0.5567, -0.001423), (0.002464, 0.1087, 0.001423), (0.002464, 0.5567, 0.001423), (-2.487e-10, 0.1087, 0.002845), (-2.487e-10, 0.5567, 0.002845), (-0.002464, 0.1087, 0.001423), (-0.002464, 0.5567, 0.001423), (-0.002464, 0.1087, -0.001423), (-0.002464, 0.5567, -0.001423), (0.001421, 0.5574, -0.0008206), (0.0, 0.5574, -0.001641), (0.001421, 0.5574, 0.0008204), (-1.435e-10, 0.5574, 0.001641), (-0.001421, 0.5574, 0.0008204), (-0.001421, 0.5574, -0.0008206)], [], [(0, 1, 3, 2), (2, 3, 5, 4), (4, 5, 7, 6), (6, 7, 9, 8), (3, 1, 13, 12), (8, 9, 11, 10), (10, 11, 1, 0), (0, 2, 4, 6, 8, 10), (12, 13, 17, 16, 15, 14), (7, 5, 14, 15), (1, 11, 17, 13), (9, 7, 15, 16), (5, 3, 12, 14), (11, 9, 16, 17)])
me_cylinder_011.polygons.foreach_set('use_smooth', [True] * 14)
me_cylinder_011.polygons.foreach_set('material_index', [2, 2, 2, 2, 2, 2, 2, 2, 2, 2, 2, 2, 2, 2])
_uv = me_cylinder_011.uv_layers.new(name='UVMap')
_uv.uv.foreach_set('vector', [1.0, 0.5, 1.0, 1.0, 0.8333, 1.0, 0.8333, 0.5, 0.8333, 0.5, 0.8333, 1.0, 0.6667, 1.0, 0.6667, 0.5, 0.6667, 0.5, 0.6667, 1.0, 0.5, 1.0, 0.5, 0.5, 0.5, 0.5, 0.5, 1.0, 0.3333, 1.0, 0.3333, 0.5, 0.8333, 1.0, 1.0, 1.0, 1.0, 1.0, 0.8333, 1.0, 0.3333, 0.5, 0.3333, 1.0, 0.1667, 1.0, 0.1667, 0.5, 0.1667, 0.5, 0.1667, 1.0, -8.941e-08, 1.0, -8.941e-08, 0.5, 0.75, 0.49, 0.9578, 0.37, 0.9578, 0.13, 0.75, 0.01, 0.5422, 0.13, 0.5422, 0.37, 0.4578, 0.37, 0.25, 0.49, 0.04215, 0.37, 0.04215, 0.13, 0.25, 0.01, 0.4578, 0.13, 0.5, 1.0, 0.6667, 1.0, 0.6667, 1.0, 0.5, 1.0, -8.941e-08, 1.0, 0.1667, 1.0, 0.1667, 1.0, -8.941e-08, 1.0, 0.3333, 1.0, 0.5, 1.0, 0.5, 1.0, 0.3333, 1.0, 0.6667, 1.0, 0.8333, 1.0, 0.8333, 1.0, 0.6667, 1.0, 0.1667, 1.0, 0.3333, 1.0, 0.3333, 1.0, 0.1667, 1.0])
me_cylinder_011.materials.append(mat_base_color)
me_cylinder_011.materials.append(mat_contrast_color)
me_cylinder_011.materials.append(mat_shiny_metal)
me_cylinder_011.materials.append(mat_dark_metal)
me_cylinder_011.materials.append(mat_camera)
me_cylinder_011.use_remesh_fix_poles = True
me_cylinder_011.use_remesh_preserve_attributes = False
me_cylinder_011.update()
me_sphere = bpy.data.meshes.new('Sphere')
me_sphere.from_pydata([(0.0, 0.007009, -0.002278), (0.0, 0.005963, -0.004332), (0.0, 0.004332, -0.005963), (0.0, 0.002278, -0.007009), (0.0, -1.523e-09, -0.00737), (0.0, -0.002278, -0.007009), (0.0, -0.004332, -0.005963), (0.0, -0.005963, -0.004332), (0.0, -0.007009, -0.002278), (0.00161, 0.007009, -0.00161), (0.003063, 0.005963, -0.003063), (0.004216, 0.004332, -0.004216), (0.004956, 0.002278, -0.004956), (0.005211, -1.171e-09, -0.005211), (0.004956, -0.002278, -0.004956), (0.004216, -0.004332, -0.004216), (0.003063, -0.005963, -0.003063), (0.00161, -0.007009, -0.00161), (0.002278, 0.007009, -5.14e-10), (0.004332, 0.005963, -3.434e-10), (0.005963, 0.004332, -2.974e-10), (0.007009, 0.002278, 3.731e-11), (0.00737, -3.222e-10, 4.084e-10), (0.007009, -0.002278, 9.991e-10), (0.005963, -0.004332, 1.114e-09), (0.004332, -0.005963, 1.599e-09), (0.002278, -0.007009, 1.77e-09), (0.0, -0.00737, 1.845e-09), (0.00161, 0.007009, 0.00161), (0.003063, 0.005963, 0.003063), (0.004216, 0.004332, 0.004216), (0.004956, 0.002278, 0.004956), (0.005211, 5.269e-10, 0.005211), (0.004956, -0.002278, 0.004956), (0.004216, -0.004332, 0.004216), (0.003063, -0.005963, 0.003063), (0.00161, -0.007009, 0.00161), (1.631e-11, 0.007009, 0.002278), (1.631e-11, 0.005963, 0.004332), (1.631e-11, 0.004332, 0.005963), (2.36e-10, 0.002278, 0.007009), (1.631e-11, 8.786e-10, 0.00737), (2.36e-10, -0.002278, 0.007009), (1.631e-11, -0.004332, 0.005963), (-2.033e-10, -0.005963, 0.004332), (1.631e-11, -0.007009, 0.002278), (-4.556e-10, 0.00737, -1.008e-10), (-0.00161, 0.007009, 0.00161), (-0.003063, 0.005963, 0.003063), (-0.004216, 0.004332, 0.004216), (-0.004956, 0.002278, 0.004956), (-0.005211, 5.269e-10, 0.005211), (-0.004956, -0.002278, 0.004956), (-0.004216, -0.004332, 0.004216), (-0.003063, -0.005963, 0.003063), (-0.00161, -0.007009, 0.00161), (-0.002278, 0.007009, -5.14e-10), (-0.004332, 0.005963, -3.434e-10), (-0.005963, 0.004332, -2.974e-10), (-0.007009, 0.002278, 3.731e-11), (-0.00737, -3.222e-10, 4.084e-10), (-0.007009, -0.002278, 7.794e-10), (-0.005963, -0.004332, 1.114e-09), (-0.004332, -0.005963, 1.16e-09), (-0.002278, -0.007009, 1.77e-09), (-0.00161, 0.007009, -0.00161), (-0.003063, 0.005963, -0.003063), (-0.004216, 0.004332, -0.004216), (-0.004956, 0.002278, -0.004956), (-0.005211, -1.171e-09, -0.005211), (-0.004956, -0.002278, -0.004956), (-0.004216, -0.004332, -0.004216), (-0.003063, -0.005963, -0.003063), (-0.00161, -0.007009, -0.00161)], [], [(2, 1, 10, 11), (27, 8, 17), (6, 5, 14, 15), (3, 2, 11, 12), (0, 46, 9), (7, 6, 15, 16), (4, 3, 12, 13), (1, 0, 9, 10), (8, 7, 16, 17), (5, 4, 13, 14), (11, 10, 19, 20), (27, 17, 26), (15, 14, 23, 24), (12, 11, 20, 21), (9, 46, 18), (16, 15, 24, 25), (13, 12, 21, 22), (10, 9, 18, 19), (17, 16, 25, 26), (14, 13, 22, 23), (23, 22, 32, 33), (20, 19, 29, 30), (27, 26, 36), (24, 23, 33, 34), (21, 20, 30, 31), (18, 46, 28), (25, 24, 34, 35), (22, 21, 31, 32), (19, 18, 28, 29), (26, 25, 35, 36), (29, 28, 37, 38), (36, 35, 44, 45), (33, 32, 41, 42), (30, 29, 38, 39), (27, 36, 45), (34, 33, 42, 43), (31, 30, 39, 40), (28, 46, 37), (35, 34, 43, 44), (32, 31, 40, 41), (44, 43, 53, 54), (41, 40, 50, 51), (38, 37, 47, 48), (45, 44, 54, 55), (42, 41, 51, 52), (39, 38, 48, 49), (27, 45, 55), (43, 42, 52, 53), (40, 39, 49, 50), (37, 46, 47), (50, 49, 58, 59), (47, 46, 56), (54, 53, 62, 63), (51, 50, 59, 60), (48, 47, 56, 57), (55, 54, 63, 64), (52, 51, 60, 61), (49, 48, 57, 58), (27, 55, 64), (53, 52, 61, 62), (62, 61, 70, 71), (59, 58, 67, 68), (56, 46, 65), (63, 62, 71, 72), (60, 59, 68, 69), (57, 56, 65, 66), (64, 63, 72, 73), (61, 60, 69, 70), (58, 57, 66, 67), (27, 64, 73), (67, 66, 1, 2), (27, 73, 8), (71, 70, 5, 6), (68, 67, 2, 3), (65, 46, 0), (72, 71, 6, 7), (69, 68, 3, 4), (66, 65, 0, 1), (73, 72, 7, 8), (70, 69, 4, 5)])
me_sphere.polygons.foreach_set('use_smooth', [True] * 80)
me_sphere.polygons.foreach_set('material_index', [2, 2, 2, 2, 2, 2, 2, 2, 2, 2, 2, 2, 2, 2, 2, 2, 2, 2, 2, 2, 2, 2, 2, 2, 2, 2, 2, 2, 2, 2, 2, 2, 2, 2, 2, 2, 2, 2, 2, 2, 2, 2, 2, 2, 2, 2, 2, 2, 2, 2, 2, 2, 2, 2, 2, 2, 2, 2, 2, 2, 2, 2, 2, 2, 2, 2, 2, 2, 2, 2, 2, 2, 2, 2, 2, 2, 2, 2, 2, 2])
_uv = me_sphere.uv_layers.new(name='UVMap')
_uv.uv.foreach_set('vector', [0.75, 0.7, 0.75, 0.8, 0.625, 0.8, 0.625, 0.7, 0.6875, 0.0, 0.75, 0.1, 0.625, 0.1, 0.75, 0.3, 0.75, 0.4, 0.625, 0.4, 0.625, 0.3, 0.75, 0.6, 0.75, 0.7, 0.625, 0.7, 0.625, 0.6, 0.75, 0.9, 0.6875, 1.0, 0.625, 0.9, 0.75, 0.2, 0.75, 0.3, 0.625, 0.3, 0.625, 0.2, 0.75, 0.5, 0.75, 0.6, 0.625, 0.6, 0.625, 0.5, 0.75, 0.8, 0.75, 0.9, 0.625, 0.9, 0.625, 0.8, 0.75, 0.1, 0.75, 0.2, 0.625, 0.2, 0.625, 0.1, 0.75, 0.4, 0.75, 0.5, 0.625, 0.5, 0.625, 0.4, 0.625, 0.7, 0.625, 0.8, 0.5, 0.8, 0.5, 0.7, 0.5625, 0.0, 0.625, 0.1, 0.5, 0.1, 0.625, 0.3, 0.625, 0.4, 0.5, 0.4, 0.5, 0.3, 0.625, 0.6, 0.625, 0.7, 0.5, 0.7, 0.5, 0.6, 0.625, 0.9, 0.5625, 1.0, 0.5, 0.9, 0.625, 0.2, 0.625, 0.3, 0.5, 0.3, 0.5, 0.2, 0.625, 0.5, 0.625, 0.6, 0.5, 0.6, 0.5, 0.5, 0.625, 0.8, 0.625, 0.9, 0.5, 0.9, 0.5, 0.8, 0.625, 0.1, 0.625, 0.2, 0.5, 0.2, 0.5, 0.1, 0.625, 0.4, 0.625, 0.5, 0.5, 0.5, 0.5, 0.4, 0.5, 0.4, 0.5, 0.5, 0.375, 0.5, 0.375, 0.4, 0.5, 0.7, 0.5, 0.8, 0.375, 0.8, 0.375, 0.7, 0.4375, 0.0, 0.5, 0.1, 0.375, 0.1, 0.5, 0.3, 0.5, 0.4, 0.375, 0.4, 0.375, 0.3, 0.5, 0.6, 0.5, 0.7, 0.375, 0.7, 0.375, 0.6, 0.5, 0.9, 0.4375, 1.0, 0.375, 0.9, 0.5, 0.2, 0.5, 0.3, 0.375, 0.3, 0.375, 0.2, 0.5, 0.5, 0.5, 0.6, 0.375, 0.6, 0.375, 0.5, 0.5, 0.8, 0.5, 0.9, 0.375, 0.9, 0.375, 0.8, 0.5, 0.1, 0.5, 0.2, 0.375, 0.2, 0.375, 0.1, 0.375, 0.8, 0.375, 0.9, 0.25, 0.9, 0.25, 0.8, 0.375, 0.1, 0.375, 0.2, 0.25, 0.2, 0.25, 0.1, 0.375, 0.4, 0.375, 0.5, 0.25, 0.5, 0.25, 0.4, 0.375, 0.7, 0.375, 0.8, 0.25, 0.8, 0.25, 0.7, 0.3125, 0.0, 0.375, 0.1, 0.25, 0.1, 0.375, 0.3, 0.375, 0.4, 0.25, 0.4, 0.25, 0.3, 0.375, 0.6, 0.375, 0.7, 0.25, 0.7, 0.25, 0.6, 0.375, 0.9, 0.3125, 1.0, 0.25, 0.9, 0.375, 0.2, 0.375, 0.3, 0.25, 0.3, 0.25, 0.2, 0.375, 0.5, 0.375, 0.6, 0.25, 0.6, 0.25, 0.5, 0.25, 0.2, 0.25, 0.3, 0.125, 0.3, 0.125, 0.2, 0.25, 0.5, 0.25, 0.6, 0.125, 0.6, 0.125, 0.5, 0.25, 0.8, 0.25, 0.9, 0.125, 0.9, 0.125, 0.8, 0.25, 0.1, 0.25, 0.2, 0.125, 0.2, 0.125, 0.1, 0.25, 0.4, 0.25, 0.5, 0.125, 0.5, 0.125, 0.4, 0.25, 0.7, 0.25, 0.8, 0.125, 0.8, 0.125, 0.7, 0.1875, 0.0, 0.25, 0.1, 0.125, 0.1, 0.25, 0.3, 0.25, 0.4, 0.125, 0.4, 0.125, 0.3, 0.25, 0.6, 0.25, 0.7, 0.125, 0.7, 0.125, 0.6, 0.25, 0.9, 0.1875, 1.0, 0.125, 0.9, 0.125, 0.6, 0.125, 0.7, 0.0, 0.7, 0.0, 0.6, 0.125, 0.9, 0.0625, 1.0, 5.96e-08, 0.9, 0.125, 0.2, 0.125, 0.3, 0.0, 0.3, 0.0, 0.2, 0.125, 0.5, 0.125, 0.6, 0.0, 0.6, 0.0, 0.5, 0.125, 0.8, 0.125, 0.9, 5.96e-08, 0.9, 0.0, 0.8, 0.125, 0.1, 0.125, 0.2, 0.0, 0.2, 5.96e-08, 0.1, 0.125, 0.4, 0.125, 0.5, 0.0, 0.5, 0.0, 0.4, 0.125, 0.7, 0.125, 0.8, 0.0, 0.8, 0.0, 0.7, 0.0625, 0.0, 0.125, 0.1, 5.96e-08, 0.1, 0.125, 0.3, 0.125, 0.4, 0.0, 0.4, 0.0, 0.3, 1.0, 0.3, 1.0, 0.4, 0.875, 0.4, 0.875, 0.3, 1.0, 0.6, 1.0, 0.7, 0.875, 0.7, 0.875, 0.6, 1.0, 0.9, 0.9375, 1.0, 0.875, 0.9, 1.0, 0.2, 1.0, 0.3, 0.875, 0.3, 0.875, 0.2, 1.0, 0.5, 1.0, 0.6, 0.875, 0.6, 0.875, 0.5, 1.0, 0.8, 1.0, 0.9, 0.875, 0.9, 0.875, 0.8, 1.0, 0.1, 1.0, 0.2, 0.875, 0.2, 0.875, 0.1, 1.0, 0.4, 1.0, 0.5, 0.875, 0.5, 0.875, 0.4, 1.0, 0.7, 1.0, 0.8, 0.875, 0.8, 0.875, 0.7, 0.9375, 0.0, 1.0, 0.1, 0.875, 0.1, 0.875, 0.7, 0.875, 0.8, 0.75, 0.8, 0.75, 0.7, 0.8125, 0.0, 0.875, 0.1, 0.75, 0.1, 0.875, 0.3, 0.875, 0.4, 0.75, 0.4, 0.75, 0.3, 0.875, 0.6, 0.875, 0.7, 0.75, 0.7, 0.75, 0.6, 0.875, 0.9, 0.8125, 1.0, 0.75, 0.9, 0.875, 0.2, 0.875, 0.3, 0.75, 0.3, 0.75, 0.2, 0.875, 0.5, 0.875, 0.6, 0.75, 0.6, 0.75, 0.5, 0.875, 0.8, 0.875, 0.9, 0.75, 0.9, 0.75, 0.8, 0.875, 0.1, 0.875, 0.2, 0.75, 0.2, 0.75, 0.1, 0.875, 0.4, 0.875, 0.5, 0.75, 0.5, 0.75, 0.4])
me_sphere.materials.append(mat_base_color)
me_sphere.materials.append(mat_contrast_color)
me_sphere.materials.append(mat_shiny_metal)
me_sphere.materials.append(mat_dark_metal)
me_sphere.materials.append(mat_camera)
me_sphere.use_remesh_fix_poles = True
me_sphere.use_remesh_preserve_attributes = False
me_sphere.update()
me_cube_003 = bpy.data.meshes.new('Cube.003')
me_cube_003.from_pydata([(-0.01373, -0.01373, 0.01373), (-0.01373, 0.0723, 0.01373), (-0.01373, -0.01373, -0.01373), (-0.01373, 0.0723, -0.01373), (0.01373, -0.01373, 0.01373), (0.01373, 0.0723, 0.01373), (0.01373, -0.01373, -0.01373), (0.01373, 0.0723, -0.01373)], [], [(0, 1, 3, 2), (2, 3, 7, 6), (6, 7, 5, 4), (4, 5, 1, 0), (2, 6, 4, 0), (7, 3, 1, 5)])
me_cube_003.polygons.foreach_set('material_index', [3, 3, 3, 3, 3, 3])
_uv = me_cube_003.uv_layers.new(name='UVMap')
_uv.uv.foreach_set('vector', [0.375, 0.0, 0.625, 0.0, 0.625, 0.25, 0.375, 0.25, 0.375, 0.25, 0.625, 0.25, 0.625, 0.5, 0.375, 0.5, 0.375, 0.5, 0.625, 0.5, 0.625, 0.75, 0.375, 0.75, 0.375, 0.75, 0.625, 0.75, 0.625, 1.0, 0.375, 1.0, 0.125, 0.5, 0.375, 0.5, 0.375, 0.75, 0.125, 0.75, 0.625, 0.5, 0.875, 0.5, 0.875, 0.75, 0.625, 0.75])
me_cube_003.materials.append(mat_base_color)
me_cube_003.materials.append(mat_contrast_color)
me_cube_003.materials.append(mat_shiny_metal)
me_cube_003.materials.append(mat_dark_metal)
me_cube_003.materials.append(mat_camera)
me_cube_003.use_remesh_fix_poles = True
me_cube_003.use_remesh_preserve_attributes = False
me_cube_003.update()
me_cube_015 = bpy.data.meshes.new('Cube.015')
me_cube_015.from_pydata([(-0.9222, -0.06606, 0.0172), (-0.9223, -0.0661, 0.0519), (-0.9226, 0.06126, 0.01735), (-0.9226, 0.06122, 0.05204), (-0.4785, -0.128, 0.01874), (-0.5428, -0.128, 0.08781), (-0.4791, 0.1255, 0.01903), (-0.5435, 0.1254, 0.08809), (-0.7265, -0.0664, 0.08291), (-0.7268, 0.06246, 0.08305), (-0.5598, 0.06287, 0.1012), (-0.5594, -0.06599, 0.1011), (-0.6908, -0.04007, 0.1632), (-0.691, 0.03614, 0.1633), (-0.5922, 0.0364, 0.1633), (-0.592, -0.03982, 0.1633), (-0.6723, -0.04106, 0.2501), (-0.6725, 0.03702, 0.2502), (-0.5713, 0.03729, 0.2503), (-0.5711, -0.04079, 0.2502), (-0.6792, -0.0477, 0.2574), (-0.6794, 0.04362, 0.2575), (-0.5611, 0.04392, 0.2576), (-0.5608, -0.0474, 0.2575), (-0.6684, -0.06244, 0.3533), (-0.6687, 0.0582, 0.3534), (-0.4323, 0.06699, 0.343), (-0.432, -0.06999, 0.3429), (-0.5393, -0.06228, 0.5087), (-0.5397, 0.05836, 0.5088), (-0.3534, 0.067, 0.5195), (-0.353, -0.06998, 0.5193), (-0.8859, -0.04234, 0.07096), (-0.8861, 0.03764, 0.07105), (-0.7629, -0.04253, 0.09044), (-0.7631, 0.03842, 0.09053), (-0.6682, -0.05176, 0.367), (-0.6685, 0.04755, 0.3671), (-0.562, -0.05163, 0.495), (-0.5622, 0.04768, 0.4951)], [], [(0, 1, 3, 2), (2, 3, 7, 6), (6, 7, 5, 4), (4, 5, 1, 0), (2, 6, 4, 0), (5, 7, 10, 11), (8, 11, 15, 12), (9, 3, 33, 35), (1, 5, 11, 8), (7, 3, 9, 10), (9, 8, 12, 13), (10, 9, 13, 14), (11, 10, 14, 15), (12, 15, 19, 16), (14, 13, 17, 18), (15, 14, 18, 19), (13, 12, 16, 17), (19, 18, 22, 23), (17, 16, 20, 21), (16, 19, 23, 20), (18, 17, 21, 22), (23, 22, 26, 27), (21, 20, 24, 25), (20, 23, 27, 24), (22, 21, 25, 26), (24, 27, 31, 28), (26, 25, 29, 30), (27, 26, 30, 31), (28, 29, 39, 38), (28, 31, 30, 29), (33, 32, 34, 35), (3, 1, 32, 33), (1, 8, 34, 32), (8, 9, 35, 34), (37, 36, 38, 39), (29, 25, 37, 39), (25, 24, 36, 37), (24, 28, 38, 36)])
me_cube_015.polygons.foreach_set('material_index', [3, 3, 3, 3, 3, 3, 3, 3, 3, 3, 3, 3, 3, 2, 2, 2, 2, 3, 3, 3, 3, 3, 3, 3, 3, 3, 3, 3, 3, 3, 1, 3, 3, 3, 3, 3, 3, 3])
_uv = me_cube_015.uv_layers.new(name='UVMap')
_uv.uv.foreach_set('vector', [0.375, 0.0, 0.625, 0.0, 0.625, 0.25, 0.375, 0.25, 0.375, 0.25, 0.625, 0.25, 0.625, 0.5, 0.375, 0.5, 0.375, 0.5, 0.625, 0.5, 0.625, 0.75, 0.375, 0.75, 0.375, 0.75, 0.625, 0.75, 0.625, 1.0, 0.375, 1.0, 0.125, 0.5, 0.375, 0.5, 0.375, 0.75, 0.125, 0.75, 0.625, 0.75, 0.625, 0.5, 0.625, 0.5, 0.625, 0.75, 0.625, 1.0, 0.625, 0.75, 0.625, 0.75, 0.625, 1.0, 0.625, 0.25, 0.625, 0.25, 0.625, 0.25, 0.625, 0.25, 0.625, 1.0, 0.625, 0.75, 0.625, 0.75, 0.625, 1.0, 0.625, 0.5, 0.625, 0.25, 0.625, 0.25, 0.625, 0.5, 0.625, 0.25, 0.625, 0.0, 0.625, 0.0, 0.625, 0.25, 0.625, 0.5, 0.625, 0.25, 0.625, 0.25, 0.625, 0.5, 0.625, 0.75, 0.625, 0.5, 0.625, 0.5, 0.625, 0.75, 0.625, 1.0, 0.625, 0.75, 0.625, 0.75, 0.625, 1.0, 0.625, 0.5, 0.625, 0.25, 0.625, 0.25, 0.625, 0.5, 0.625, 0.75, 0.625, 0.5, 0.625, 0.5, 0.625, 0.75, 0.625, 0.25, 0.625, 0.0, 0.625, 0.0, 0.625, 0.25, 0.625, 0.75, 0.625, 0.5, 0.625, 0.5, 0.625, 0.75, 0.625, 0.25, 0.625, 0.0, 0.625, 0.0, 0.625, 0.25, 0.625, 1.0, 0.625, 0.75, 0.625, 0.75, 0.625, 1.0, 0.625, 0.5, 0.625, 0.25, 0.625, 0.25, 0.625, 0.5, 0.625, 0.75, 0.625, 0.5, 0.625, 0.5, 0.625, 0.75, 0.625, 0.25, 0.625, 0.0, 0.625, 0.0, 0.625, 0.25, 0.625, 1.0, 0.625, 0.75, 0.625, 0.75, 0.625, 1.0, 0.625, 0.5, 0.625, 0.25, 0.625, 0.25, 0.625, 0.5, 0.625, 1.0, 0.625, 0.75, 0.625, 0.75, 0.625, 1.0, 0.625, 0.5, 0.625, 0.25, 0.625, 0.25, 0.625, 0.5, 0.625, 0.75, 0.625, 0.5, 0.625, 0.5, 0.625, 0.75, 0.625, 1.0, 0.625, 0.25, 0.625, 0.25, 0.625, 1.0, 0.625, 1.0, 0.625, 0.75, 0.625, 0.5, 0.625, 0.25, 0.625, 0.25, 0.625, 0.0, 0.625, 0.0, 0.625, 0.25, 0.625, 0.25, 0.625, 0.0, 0.625, 0.0, 0.625, 0.25, 0.625, 1.0, 0.625, 1.0, 0.625, 1.0, 0.625, 1.0, 0.625, 0.0, 0.625, 0.25, 0.625, 0.25, 0.625, 0.0, 0.625, 0.25, 0.625, 0.0, 0.625, 0.0, 0.625, 0.25, 0.625, 0.25, 0.625, 0.25, 0.625, 0.25, 0.625, 0.25, 0.625, 0.25, 0.625, 0.0, 0.625, 0.0, 0.625, 0.25, 0.625, 1.0, 0.625, 1.0, 0.625, 1.0, 0.625, 1.0])
me_cube_015.materials.append(mat_base_color)
me_cube_015.materials.append(mat_contrast_color)
me_cube_015.materials.append(mat_shiny_metal)
me_cube_015.materials.append(mat_dark_metal)
me_cube_015.materials.append(mat_camera)
me_cube_015.use_remesh_fix_poles = True
me_cube_015.use_remesh_preserve_attributes = False
me_cube_015.update()
me_cube_005 = bpy.data.meshes.new('Cube.005')
me_cube_005.from_pydata([(-0.9222, -0.06606, 0.0172), (-0.9223, -0.0661, 0.0519), (-0.9226, 0.06126, 0.01735), (-0.9226, 0.06122, 0.05204), (-0.4785, -0.128, 0.01874), (-0.5428, -0.128, 0.08781), (-0.4791, 0.1255, 0.01903), (-0.5435, 0.1254, 0.08809), (-0.7265, -0.0664, 0.08291), (-0.7268, 0.06246, 0.08305), (-0.5598, 0.06287, 0.1012), (-0.5594, -0.06599, 0.1011), (-0.6908, -0.04007, 0.1632), (-0.691, 0.03614, 0.1633), (-0.5922, 0.0364, 0.1633), (-0.592, -0.03982, 0.1633), (-0.6723, -0.04106, 0.2501), (-0.6725, 0.03702, 0.2502), (-0.5713, 0.03729, 0.2503), (-0.5711, -0.04079, 0.2502), (-0.6792, -0.0477, 0.2574), (-0.6794, 0.04362, 0.2575), (-0.5611, 0.04392, 0.2576), (-0.5608, -0.0474, 0.2575), (-0.6684, -0.06244, 0.3533), (-0.6687, 0.0582, 0.3534), (-0.4323, 0.06699, 0.343), (-0.432, -0.06999, 0.3429), (-0.5393, -0.06228, 0.5087), (-0.5397, 0.05836, 0.5088), (-0.3534, 0.067, 0.5195), (-0.353, -0.06998, 0.5193), (-0.8859, -0.04234, 0.07096), (-0.8861, 0.03764, 0.07105), (-0.7629, -0.04253, 0.09044), (-0.7631, 0.03842, 0.09053), (-0.6682, -0.05176, 0.367), (-0.6685, 0.04755, 0.3671), (-0.562, -0.05163, 0.495), (-0.5622, 0.04768, 0.4951)], [], [(0, 1, 3, 2), (2, 3, 7, 6), (6, 7, 5, 4), (4, 5, 1, 0), (2, 6, 4, 0), (5, 7, 10, 11), (8, 11, 15, 12), (9, 3, 33, 35), (1, 5, 11, 8), (7, 3, 9, 10), (9, 8, 12, 13), (10, 9, 13, 14), (11, 10, 14, 15), (12, 15, 19, 16), (14, 13, 17, 18), (15, 14, 18, 19), (13, 12, 16, 17), (19, 18, 22, 23), (17, 16, 20, 21), (16, 19, 23, 20), (18, 17, 21, 22), (23, 22, 26, 27), (21, 20, 24, 25), (20, 23, 27, 24), (22, 21, 25, 26), (24, 27, 31, 28), (26, 25, 29, 30), (27, 26, 30, 31), (28, 29, 39, 38), (28, 31, 30, 29), (33, 32, 34, 35), (3, 1, 32, 33), (1, 8, 34, 32), (8, 9, 35, 34), (37, 36, 38, 39), (29, 25, 37, 39), (25, 24, 36, 37), (24, 28, 38, 36)])
me_cube_005.polygons.foreach_set('material_index', [3, 3, 3, 3, 3, 3, 3, 3, 3, 3, 3, 3, 3, 2, 2, 2, 2, 3, 3, 3, 3, 3, 3, 3, 3, 3, 3, 3, 3, 3, 1, 3, 3, 3, 3, 3, 3, 3])
_uv = me_cube_005.uv_layers.new(name='UVMap')
_uv.uv.foreach_set('vector', [0.375, 0.0, 0.625, 0.0, 0.625, 0.25, 0.375, 0.25, 0.375, 0.25, 0.625, 0.25, 0.625, 0.5, 0.375, 0.5, 0.375, 0.5, 0.625, 0.5, 0.625, 0.75, 0.375, 0.75, 0.375, 0.75, 0.625, 0.75, 0.625, 1.0, 0.375, 1.0, 0.125, 0.5, 0.375, 0.5, 0.375, 0.75, 0.125, 0.75, 0.625, 0.75, 0.625, 0.5, 0.625, 0.5, 0.625, 0.75, 0.625, 1.0, 0.625, 0.75, 0.625, 0.75, 0.625, 1.0, 0.625, 0.25, 0.625, 0.25, 0.625, 0.25, 0.625, 0.25, 0.625, 1.0, 0.625, 0.75, 0.625, 0.75, 0.625, 1.0, 0.625, 0.5, 0.625, 0.25, 0.625, 0.25, 0.625, 0.5, 0.625, 0.25, 0.625, 0.0, 0.625, 0.0, 0.625, 0.25, 0.625, 0.5, 0.625, 0.25, 0.625, 0.25, 0.625, 0.5, 0.625, 0.75, 0.625, 0.5, 0.625, 0.5, 0.625, 0.75, 0.625, 1.0, 0.625, 0.75, 0.625, 0.75, 0.625, 1.0, 0.625, 0.5, 0.625, 0.25, 0.625, 0.25, 0.625, 0.5, 0.625, 0.75, 0.625, 0.5, 0.625, 0.5, 0.625, 0.75, 0.625, 0.25, 0.625, 0.0, 0.625, 0.0, 0.625, 0.25, 0.625, 0.75, 0.625, 0.5, 0.625, 0.5, 0.625, 0.75, 0.625, 0.25, 0.625, 0.0, 0.625, 0.0, 0.625, 0.25, 0.625, 1.0, 0.625, 0.75, 0.625, 0.75, 0.625, 1.0, 0.625, 0.5, 0.625, 0.25, 0.625, 0.25, 0.625, 0.5, 0.625, 0.75, 0.625, 0.5, 0.625, 0.5, 0.625, 0.75, 0.625, 0.25, 0.625, 0.0, 0.625, 0.0, 0.625, 0.25, 0.625, 1.0, 0.625, 0.75, 0.625, 0.75, 0.625, 1.0, 0.625, 0.5, 0.625, 0.25, 0.625, 0.25, 0.625, 0.5, 0.625, 1.0, 0.625, 0.75, 0.625, 0.75, 0.625, 1.0, 0.625, 0.5, 0.625, 0.25, 0.625, 0.25, 0.625, 0.5, 0.625, 0.75, 0.625, 0.5, 0.625, 0.5, 0.625, 0.75, 0.625, 1.0, 0.625, 0.25, 0.625, 0.25, 0.625, 1.0, 0.625, 1.0, 0.625, 0.75, 0.625, 0.5, 0.625, 0.25, 0.625, 0.25, 0.625, 0.0, 0.625, 0.0, 0.625, 0.25, 0.625, 0.25, 0.625, 0.0, 0.625, 0.0, 0.625, 0.25, 0.625, 1.0, 0.625, 1.0, 0.625, 1.0, 0.625, 1.0, 0.625, 0.0, 0.625, 0.25, 0.625, 0.25, 0.625, 0.0, 0.625, 0.25, 0.625, 0.0, 0.625, 0.0, 0.625, 0.25, 0.625, 0.25, 0.625, 0.25, 0.625, 0.25, 0.625, 0.25, 0.625, 0.25, 0.625, 0.0, 0.625, 0.0, 0.625, 0.25, 0.625, 1.0, 0.625, 1.0, 0.625, 1.0, 0.625, 1.0])
me_cube_005.materials.append(mat_base_color)
me_cube_005.materials.append(mat_contrast_color)
me_cube_005.materials.append(mat_shiny_metal)
me_cube_005.materials.append(mat_dark_metal)
me_cube_005.materials.append(mat_camera)
me_cube_005.use_remesh_fix_poles = True
me_cube_005.use_remesh_preserve_attributes = False
me_cube_005.update()
me_cylinder_003 = bpy.data.meshes.new('Cylinder.003')
me_cylinder_003.from_pydata([(0.0, -0.07515, 0.03066), (0.0, -0.07515, -0.007515), (0.06508, -0.03757, 0.03066), (0.06508, -0.03757, -0.007515), (0.06508, 0.03757, 0.03066), (0.06508, 0.03757, -0.007515), (-6.57e-09, 0.07515, 0.03066), (-6.57e-09, 0.07515, -0.007515), (-0.06508, 0.03757, 0.03066), (-0.06508, 0.03757, -0.007515), (-0.06508, -0.03757, 0.03066), (-0.06508, -0.03757, -0.007515), (-1.828e-10, -0.05324, 0.04733), (0.04611, -0.02662, 0.04733), (0.04611, 0.02662, 0.04733), (-4.838e-09, 0.05324, 0.04733), (-0.04611, 0.02662, 0.04733), (-0.04611, -0.02662, 0.04733), (-1.828e-10, -0.05324, 0.04733), (0.04611, -0.02662, 0.04733), (0.04611, 0.02662, 0.04733), (-4.838e-09, 0.05324, 0.04733), (-0.04611, 0.02662, 0.04733), (-0.04611, -0.02662, 0.04733), (-5.78e-10, -0.03338, 0.04733), (0.0289, -0.01669, 0.04733), (0.0289, 0.01669, 0.04733), (-3.496e-09, 0.03338, 0.04733), (-0.0289, 0.01669, 0.04733), (-0.0289, -0.01669, 0.04733)], [], [(0, 1, 3, 2), (2, 3, 5, 4), (4, 5, 7, 6), (6, 7, 9, 8), (8, 9, 11, 10), (10, 11, 1, 0), (2, 4, 14, 13), (13, 14, 20, 19), (8, 10, 17, 16), (0, 2, 13, 12), (4, 6, 15, 14), (10, 0, 12, 17), (6, 8, 16, 15), (18, 19, 25, 24), (14, 15, 21, 20), (12, 13, 19, 18), (17, 12, 18, 23), (15, 16, 22, 21), (23, 18, 24, 29), (21, 22, 28, 27), (19, 20, 26, 25), (22, 23, 29, 28), (20, 21, 27, 26)])
me_cylinder_003.polygons.foreach_set('material_index', [3, 3, 3, 3, 3, 3, 3, 3, 3, 3, 3, 3, 3, 3, 3, 3, 3, 3, 3, 3, 3, 3, 3])
_uv = me_cylinder_003.uv_layers.new(name='UVMap')
_uv.uv.foreach_set('vector', [1.0, 0.5, 1.0, 1.0, 0.8333, 1.0, 0.8333, 0.5, 0.8333, 0.5, 0.8333, 1.0, 0.6667, 1.0, 0.6667, 0.5, 0.6667, 0.5, 0.6667, 1.0, 0.5, 1.0, 0.5, 0.5, 0.5, 0.5, 0.5, 1.0, 0.3333, 1.0, 0.3333, 0.5, 0.3333, 0.5, 0.3333, 1.0, 0.1667, 1.0, 0.1667, 0.5, 0.1667, 0.5, 0.1667, 1.0, -8.941e-08, 1.0, -8.941e-08, 0.5, 0.8333, 0.5, 0.6667, 0.5, 0.6667, 0.5, 0.8333, 0.5, 0.8333, 0.5, 0.6667, 0.5, 0.6667, 0.5, 0.8333, 0.5, 0.3333, 0.5, 0.1667, 0.5, 0.1667, 0.5, 0.3333, 0.5, 1.0, 0.5, 0.8333, 0.5, 0.8333, 0.5, 1.0, 0.5, 0.6667, 0.5, 0.5, 0.5, 0.5, 0.5, 0.6667, 0.5, 0.1667, 0.5, -8.941e-08, 0.5, -8.941e-08, 0.5, 0.1667, 0.5, 0.5, 0.5, 0.3333, 0.5, 0.3333, 0.5, 0.5, 0.5, 1.0, 0.5, 0.8333, 0.5, 0.8333, 0.5, 1.0, 0.5, 0.6667, 0.5, 0.5, 0.5, 0.5, 0.5, 0.6667, 0.5, 1.0, 0.5, 0.8333, 0.5, 0.8333, 0.5, 1.0, 0.5, 0.1667, 0.5, -8.941e-08, 0.5, -8.941e-08, 0.5, 0.1667, 0.5, 0.5, 0.5, 0.3333, 0.5, 0.3333, 0.5, 0.5, 0.5, 0.1667, 0.5, -8.941e-08, 0.5, -8.941e-08, 0.5, 0.1667, 0.5, 0.5, 0.5, 0.3333, 0.5, 0.3333, 0.5, 0.5, 0.5, 0.8333, 0.5, 0.6667, 0.5, 0.6667, 0.5, 0.8333, 0.5, 0.3333, 0.5, 0.1667, 0.5, 0.1667, 0.5, 0.3333, 0.5, 0.6667, 0.5, 0.5, 0.5, 0.5, 0.5, 0.6667, 0.5])
me_cylinder_003.materials.append(mat_base_color)
me_cylinder_003.materials.append(mat_contrast_color)
me_cylinder_003.materials.append(mat_shiny_metal)
me_cylinder_003.materials.append(mat_dark_metal)
me_cylinder_003.materials.append(mat_camera)
me_cylinder_003.use_remesh_fix_poles = True
me_cylinder_003.use_remesh_preserve_attributes = False
me_cylinder_003.update()

# ---- curves / text
cu_beziercurve = bpy.data.curves.new('BezierCurve', 'CURVE')
cu_beziercurve.dimensions = '3D'
_sp = cu_beziercurve.splines.new('BEZIER'); _sp.bezier_points.add(1)
_sp.bezier_points.foreach_set('co', [-0.05507, 0.1585, -0.1851, -0.05818, 0.2184, -0.2664])
_sp.bezier_points.foreach_set('handle_left', [-0.04695, -0.5486, -0.1851, -0.1829, 0.299, -0.2491])
_sp.bezier_points.foreach_set('handle_right', [-0.05655, 0.2883, -0.1851, 0.7763, -0.3204, -0.3817])
for _p, _l, _r in zip(_sp.bezier_points, ['ALIGNED', 'ALIGNED'], ['ALIGNED', 'ALIGNED']): _p.handle_left_type = _l; _p.handle_right_type = _r
_sp.order_u = 0
_sp.order_v = 0
_sp.material_index = 3
cu_beziercurve.materials.append(mat_base_color)
cu_beziercurve.materials.append(mat_contrast_color)
cu_beziercurve.materials.append(mat_shiny_metal)
cu_beziercurve.materials.append(mat_dark_metal)
cu_beziercurve.materials.append(mat_camera)
cu_beziercurve.use_path = True
cu_beziercurve.bevel_profile.use_clip = True
cu_beziercurve.bevel_depth = 0.01
cu_beziercurve.fill_mode = 'FULL'

# ---- objects
ob_mortar = bpy.data.objects.new('Mortar', me_cylinder)
ob_horizontal_rotation = bpy.data.objects.new('Horizontal Rotation', me_cylinder_001)
ob_vertical_rotation = bpy.data.objects.new('Vertical Rotation', me_cube_001)
ob_barrel = bpy.data.objects.new('Barrel', me_cylinder_002)
ob_camera = bpy.data.objects.new('Camera', me_cube_002)
ob_antenna = bpy.data.objects.new('Antenna', me_cylinder_011)
ob_sphere = bpy.data.objects.new('Sphere', me_sphere)
ob_cube = bpy.data.objects.new('Cube', me_cube_003)
ob_leg_002 = bpy.data.objects.new('Leg.002', me_cube_015)
ob_leg_001 = bpy.data.objects.new('Leg.001', me_cube_005)
ob_camera_cable = bpy.data.objects.new('Camera Cable', cu_beziercurve)
ob_projectile_spawn_point = bpy.data.objects.new('Projectile Spawn Point', None)
ob_laser_position = bpy.data.objects.new('Laser Position', None)
ob_casing_ejection_spawn_point = bpy.data.objects.new('Casing Ejection Spawn Point', None)
ob_barrel_base = bpy.data.objects.new('Barrel Base', me_cylinder_003)

# ---- transforms, parenting, visibility, modifiers, constraints
ob_mortar.location = (0.0, 0.0, 0.0)
ob_mortar.rotation_euler = (1.571, -0.0, 0.0)
_m = ob_mortar.modifiers.new('Mirror', 'MIRROR')
_m.use_axis = (False, False, False)
_m = ob_mortar.modifiers.new('Bevel', 'BEVEL')
_m.segments = 3
ob_horizontal_rotation.parent = ob_mortar
ob_horizontal_rotation.location = (0.0, 1.054, -4.608e-08)
_m = ob_horizontal_rotation.modifiers.new('Mirror', 'MIRROR')
_m.use_clip = True
ob_vertical_rotation.parent = ob_horizontal_rotation
ob_vertical_rotation.matrix_parent_inverse = Matrix(((1.0, -0.0, 0.0, -0.0), (-0.0, 1.0, -0.0, -1.054), (0.0, -0.0, 1.0, 4.608e-08), (-0.0, 0.0, -0.0, 1.0)))
ob_vertical_rotation.location = (0.0, 1.65, -0.1718)
ob_barrel.parent = ob_vertical_rotation
ob_barrel.matrix_parent_inverse = Matrix(((1.0, -0.0, 0.0, -0.0), (-0.0, 1.0, -0.0, -1.65), (0.0, -0.0, 1.0, 0.1718), (-0.0, 0.0, -0.0, 1.0)))
ob_barrel.location = (0.0, 1.655, 0.2967)
ob_camera.parent = ob_vertical_rotation
ob_camera.matrix_parent_inverse = Matrix(((1.0, -0.0, 0.0, -0.0), (-0.0, 1.0, -0.0, -1.65), (0.0, -0.0, 1.0, 0.1718), (-0.0, 0.0, -0.0, 1.0)))
ob_camera.location = (-0.05771, 1.818, -0.1148)
ob_antenna.parent = ob_horizontal_rotation
ob_antenna.matrix_parent_inverse = Matrix(((1.0, -0.0, 0.0, -0.0), (-0.0, 1.0, -0.0, -1.054), (0.0, -0.0, 1.0, 4.608e-08), (-0.0, 0.0, -0.0, 1.0)))
ob_antenna.location = (0.1685, 1.58, -0.2643)
ob_sphere.parent = ob_antenna
ob_sphere.matrix_parent_inverse = Matrix(((1.0, -0.0, 0.0, -0.1685), (-0.0, 1.0, -0.0, -1.58), (0.0, -0.0, 1.0, 0.2643), (-0.0, 0.0, -0.0, 1.0)))
ob_sphere.location = (0.1685, 2.133, -0.2644)
ob_cube.parent = ob_antenna
ob_cube.matrix_parent_inverse = Matrix(((1.0, -0.0, 0.0, -0.1685), (-0.0, 1.0, -0.0, -1.58), (0.0, -0.0, 1.0, 0.2643), (-0.0, 0.0, -0.0, 1.0)))
ob_cube.location = (0.1693, 1.621, -0.2664)
ob_leg_002.parent = ob_mortar
ob_leg_002.matrix_parent_inverse = Matrix(((1.0, 0.0, 0.0, -0.0), (0.0, -4.371e-08, 1.0, 0.0), (0.0, -1.0, -4.371e-08, 0.0), (-0.0, 0.0, -0.0, 1.0)))
ob_leg_002.location = (0.0, 0.0, 0.0)
ob_leg_002.rotation_euler = (0.0, 0.0, -1.571)
_m = ob_leg_002.modifiers.new('Mirror', 'MIRROR')
ob_leg_001.parent = ob_mortar
ob_leg_001.matrix_parent_inverse = Matrix(((1.0, 0.0, 0.0, -0.0), (0.0, -4.371e-08, 1.0, 0.0), (0.0, -1.0, -4.371e-08, 0.0), (-0.0, 0.0, -0.0, 1.0)))
ob_leg_001.location = (0.0, 0.0, 0.0)
ob_leg_001.rotation_euler = (0.0, 0.0, -3.142)
_m = ob_leg_001.modifiers.new('Mirror', 'MIRROR')
ob_camera_cable.parent = ob_vertical_rotation
ob_camera_cable.matrix_parent_inverse = Matrix(((1.0, 0.0, 0.0, -0.0), (0.0, -4.371e-08, 1.0, -1.65), (0.0, -1.0, -4.371e-08, 0.1718), (-0.0, 0.0, -0.0, 1.0)))
ob_camera_cable.location = (0.0, 0.0, 2.035)
ob_projectile_spawn_point.parent = ob_vertical_rotation
ob_projectile_spawn_point.matrix_parent_inverse = Matrix(((1.0, 0.0, 0.0, -0.0), (0.0, -4.371e-08, 1.0, -1.65), (0.0, -1.0, -4.371e-08, 0.1718), (-0.0, 0.0, -0.0, 1.0)))
ob_projectile_spawn_point.location = (0.0, -1.074, 1.653)
ob_projectile_spawn_point.empty_display_type = 'SINGLE_ARROW'
ob_laser_position.parent = ob_vertical_rotation
ob_laser_position.matrix_parent_inverse = Matrix(((1.0, 0.0, 0.0, -0.0), (0.0, -4.371e-08, 1.0, -1.65), (0.0, -1.0, -4.371e-08, 0.1718), (-0.0, 0.0, -0.0, 1.0)))
ob_laser_position.location = (-0.06325, -0.06014, 1.721)
ob_laser_position.rotation_euler = (1.571, -0.0, 0.0)
ob_laser_position.empty_display_type = 'SINGLE_ARROW'
ob_casing_ejection_spawn_point.parent = ob_vertical_rotation
ob_casing_ejection_spawn_point.matrix_parent_inverse = Matrix(((1.0, 0.0, 0.0, -0.0), (0.0, -4.371e-08, 1.0, -1.65), (0.0, -1.0, -4.371e-08, 0.1718), (-0.0, 0.0, -0.0, 1.0)))
ob_casing_ejection_spawn_point.location = (0.1621, -0.1089, 1.7)
ob_casing_ejection_spawn_point.rotation_euler = (-0.0, 1.571, 0.0)
ob_casing_ejection_spawn_point.empty_display_type = 'SINGLE_ARROW'
ob_barrel_base.parent = ob_vertical_rotation
ob_barrel_base.matrix_parent_inverse = Matrix(((1.0, -0.0, 0.0, -0.0), (-0.0, 1.0, -0.0, -1.65), (0.0, -0.0, 1.0, 0.1718), (-0.0, 0.0, -0.0, 1.0)))
ob_barrel_base.location = (0.0, 1.655, 0.2967)

# ---- collection membership
col_collection.objects.link(ob_mortar)
col_collection.objects.link(ob_horizontal_rotation)
col_collection.objects.link(ob_vertical_rotation)
col_collection.objects.link(ob_barrel)
col_collection.objects.link(ob_camera)
col_collection.objects.link(ob_antenna)
col_collection.objects.link(ob_sphere)
col_collection.objects.link(ob_cube)
col_collection.objects.link(ob_leg_002)
col_collection.objects.link(ob_leg_001)
col_collection.objects.link(ob_camera_cable)
col_collection.objects.link(ob_projectile_spawn_point)
col_collection.objects.link(ob_laser_position)
col_collection.objects.link(ob_casing_ejection_spawn_point)
col_collection.objects.link(ob_barrel_base)

# ---- scene / render settings (as saved in the file)
scene.frame_start = 1; scene.frame_end = 250; scene.frame_set(1)
scene.render.engine = 'BLENDER_EEVEE_NEXT'
scene.render.resolution_x = 1080
scene.render.film_transparent = True
scene.cycles.use_denoising = False
scene.cycles.samples = 128
scene.cycles.sampling_pattern = 'TABULATED_SOBOL'
scene.cycles.use_adaptive_sampling = False
scene.cycles.use_light_tree = False
scene.eevee.use_gtao = True
scene.eevee.use_raytracing = True
scene.view_settings.view_transform = 'Filmic'
scene.view_settings.exposure = 1.617
bpy.context.view_layer.update()

# ---- added for rendering (the .blend has no active camera and no usable light): camera, sun
cam_auto = bpy.data.cameras.new('AutoCamera')
cam_auto.lens = 50.0
cam_auto.sensor_width = 36.0
cam_auto.clip_end = 1000.0
ob_auto_camera = bpy.data.objects.new('AutoCamera', cam_auto)
scene.collection.objects.link(ob_auto_camera)
ob_auto_camera.location = (3.75752, -4.47203, 4.48473)
ob_auto_camera.rotation_euler = (1.09748, -7.21219e-08, 0.694738)
scene.camera = ob_auto_camera
light_auto_sun = bpy.data.lights.new('AutoSun', 'SUN')
light_auto_sun.energy = 3.0
light_auto_sun.angle = 0.0523599
ob_auto_sun = bpy.data.objects.new('AutoSun', light_auto_sun)
scene.collection.objects.link(ob_auto_sun)
ob_auto_sun.rotation_euler = (0.872665, 0.174533, 0.523599)
bpy.context.view_layer.update()
